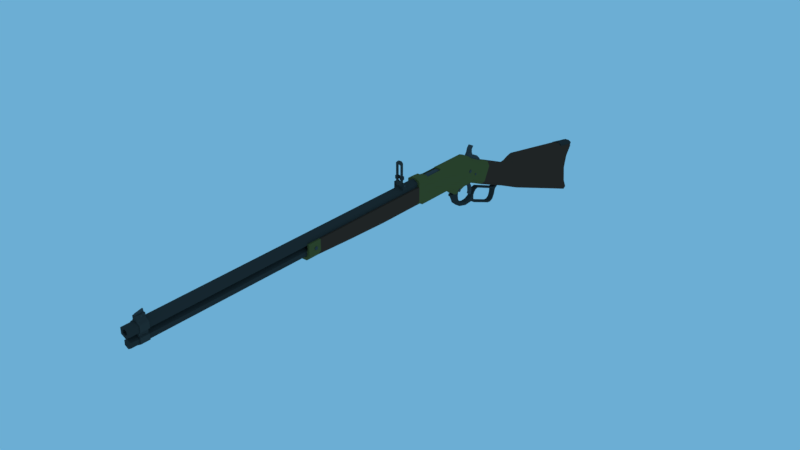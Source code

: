 # Source: Heny_Rifle_Modle.blend  (saved by Blender 3.4.6; exported with 4.5.12 LTS)
import bpy
from mathutils import Matrix  # noqa: F401  (used for matrix-valued properties, if any)

bpy.ops.wm.read_factory_settings(use_empty=True)
scene = bpy.context.scene
scene.name = 'Scene'

# ---- collections
col_collection_1 = bpy.data.collections.new('Collection 1'); scene.collection.children.link(col_collection_1)

# ---- materials (node trees are filled in below, after node groups)
mat_material_003 = bpy.data.materials.new('Material.003')
mat_material_003.alpha_threshold = 0.0
mat_material_003.roughness = 0.5
mat_material_004 = bpy.data.materials.new('Material.004')
mat_material_004.alpha_threshold = 0.0
mat_material_004.roughness = 0.5
mat_material_005 = bpy.data.materials.new('Material.005')
mat_material_005.alpha_threshold = 0.0
mat_material_005.roughness = 0.5
mat_material_002 = bpy.data.materials.new('Material.002')
mat_material_002.alpha_threshold = 0.0
mat_material_002.roughness = 0.5
mat_material_001 = bpy.data.materials.new('Material.001')
mat_material_001.alpha_threshold = 0.0
mat_material_001.roughness = 0.5

# ---- material node trees
mat_material_003.use_nodes = True; mat_material_003.node_tree.nodes.clear()
_N = mat_material_003.node_tree.nodes; _L = mat_material_003.node_tree.links
n0 = _N.new('ShaderNodeOutputMaterial'); n0.name = 'Material Output'; n0.location = (300, 300)
n1 = _N.new('ShaderNodeBsdfDiffuse'); n1.name = 'Diffuse BSDF'; n1.location = (10, 300)
n1.inputs[0].default_value = (0.05222, 0.04603, 0.04237, 1.0)
_L.new(n1.outputs[0], n0.inputs[0])
n0.is_active_output = True
mat_material_004.use_nodes = True; mat_material_004.node_tree.nodes.clear()
_N = mat_material_004.node_tree.nodes; _L = mat_material_004.node_tree.links
n0 = _N.new('ShaderNodeOutputMaterial'); n0.name = 'Material Output'; n0.location = (300, 300)
n1 = _N.new('ShaderNodeBsdfDiffuse'); n1.name = 'Diffuse BSDF'; n1.location = (10, 300)
n1.inputs[0].default_value = (0.08353, 0.07685, 0.07685, 1.0)
_L.new(n1.outputs[0], n0.inputs[0])
n0.is_active_output = True
mat_material_005.use_nodes = True; mat_material_005.node_tree.nodes.clear()
_N = mat_material_005.node_tree.nodes; _L = mat_material_005.node_tree.links
n0 = _N.new('ShaderNodeOutputMaterial'); n0.name = 'Material Output'; n0.location = (300, 300)
n1 = _N.new('ShaderNodeBsdfDiffuse'); n1.name = 'Diffuse BSDF'; n1.location = (10, 300)
n1.inputs[0].default_value = (0.06681, 0.05873, 0.05395, 1.0)
_L.new(n1.outputs[0], n0.inputs[0])
n0.is_active_output = True
mat_material_002.use_nodes = True; mat_material_002.node_tree.nodes.clear()
_N = mat_material_002.node_tree.nodes; _L = mat_material_002.node_tree.links
n0 = _N.new('ShaderNodeOutputMaterial'); n0.name = 'Material Output'; n0.location = (300, 300)
n1 = _N.new('ShaderNodeBsdfDiffuse'); n1.name = 'Diffuse BSDF'; n1.location = (10, 300)
n1.inputs[0].default_value = (0.1376, 0.1195, 0.0375, 1.0)
_L.new(n1.outputs[0], n0.inputs[0])
n0.is_active_output = True
mat_material_001.use_nodes = True; mat_material_001.node_tree.nodes.clear()
_N = mat_material_001.node_tree.nodes; _L = mat_material_001.node_tree.links
n0 = _N.new('ShaderNodeOutputMaterial'); n0.name = 'Material Output'; n0.location = (300, 300)
n1 = _N.new('ShaderNodeBsdfDiffuse'); n1.name = 'Diffuse BSDF'; n1.location = (10, 300)
n1.inputs[0].default_value = (0.09083, 0.0423, 0.02843, 1.0)
_L.new(n1.outputs[0], n0.inputs[0])
n0.is_active_output = True

# ---- world
world_world = bpy.data.worlds.new('World'); scene.world = world_world
world_world.color = (0.15, 0.4233, 0.6584)
world_world.use_sun_shadow = False
world_world.sun_shadow_jitter_overblur = 0.0
world_world.cycles.sampling_method = 'MANUAL'

# ---- meshes
me_cube_015 = bpy.data.meshes.new('Cube.015')
me_cube_015.from_pydata([(-0.9476, -1.0, -1.566), (-0.9476, 1.0, -1.566), (6.022, -1.0, -3.56), (6.022, 1.0, -3.56), (0.7858, 1.0, -2.116), (0.7858, -1.0, -2.116), (-0.6435, -1.0, -5.419), (-0.6435, 1.0, -5.419), (1.09, 1.0, -5.97), (1.09, -1.0, -5.97), (-2.131, -1.0, -10.21), (-2.131, 1.0, -10.21), (-0.6097, 1.0, -11.21), (-0.6097, -1.0, -11.21), (-5.999, -1.0, -15.55), (-5.999, 1.0, -15.55), (-4.648, 1.0, -16.77), (-4.648, -1.0, -16.77), (-0.8041, -1.0, 0.78), (-0.766, -0.4071, 1.402), (-0.766, 0.4071, 1.402), (-0.8041, 1.0, 0.78), (7.304, -0.4071, -1.533), (6.981, -1.0, -2.043), (6.981, 1.0, -2.043), (7.304, 0.4071, -1.533), (1.145, 1.0, 0.01612), (1.245, 0.4071, 0.6135), (1.145, -1.0, 0.01612), (1.245, -0.4071, 0.6135), (-11.02, -0.5222, -18.93), (-9.298, -1.0, -17.77), (-9.298, 1.0, -17.77), (-11.02, 0.5222, -18.93), (-10.36, 0.5222, -19.46), (-8.396, 1.0, -18.53), (-8.396, -1.0, -18.53), (-10.36, -0.5222, -19.46)], [], [(27, 20, 19, 29), (2, 23, 28, 5), (0, 18, 19, 20, 21, 1), (4, 3, 2, 5), (1, 21, 26, 4), (3, 24, 25, 22, 23, 2), (0, 1, 7, 6), (4, 26, 24, 3), (25, 27, 29, 22), (9, 6, 10, 13), (5, 0, 6, 9), (4, 5, 9, 8), (1, 4, 8, 7), (12, 13, 17, 16), (6, 7, 11, 10), (8, 9, 13, 12), (7, 8, 12, 11), (15, 16, 35, 32), (11, 12, 16, 15), (13, 10, 14, 17), (10, 11, 15, 14), (17, 14, 31, 36), (33, 34, 37, 30), (16, 17, 36, 37, 34, 35), (27, 25, 24, 26), (29, 19, 18, 28), (20, 27, 26, 21), (22, 29, 28, 23), (5, 28, 18, 0), (34, 33, 32, 35), (30, 37, 36, 31), (14, 15, 32, 33, 30, 31)])
me_cube_015.materials.append(mat_material_003)
me_cube_015.use_remesh_preserve_volume = False
me_cube_015.use_remesh_preserve_attributes = False
me_cube_015.use_mirror_vertex_groups = False
me_cube_015.update()
me_cylinder_013 = bpy.data.meshes.new('Cylinder.013')
me_cylinder_013.from_pydata([(0.0, 1.0, -1.0), (0.0, 1.0, 1.0), (0.866, 0.5, -1.0), (0.866, 0.5, 1.0), (0.866, -0.5, -1.0), (0.866, -0.5, 1.0), (-8.742e-08, -1.0, -1.0), (-8.742e-08, -1.0, 1.0), (-0.866, -0.5, -1.0), (-0.866, -0.5, 1.0), (-0.866, 0.5, -1.0), (-0.866, 0.5, 1.0)], [], [(0, 1, 3, 2), (2, 3, 5, 4), (4, 5, 7, 6), (6, 7, 9, 8), (3, 1, 11, 9, 7, 5), (8, 9, 11, 10), (10, 11, 1, 0), (0, 2, 4, 6, 8, 10)])
me_cylinder_013.materials.append(mat_material_004)
me_cylinder_013.use_remesh_preserve_volume = False
me_cylinder_013.use_remesh_preserve_attributes = False
me_cylinder_013.use_mirror_vertex_groups = False
me_cylinder_013.update()
me_cube_014 = bpy.data.meshes.new('Cube.014')
me_cube_014.from_pydata([(-1.0, -1.0, -1.383), (-1.0, -1.0, 1.0), (-0.53, 0.0, -1.383), (-0.53, 0.0, 0.1501), (1.0, -1.0, -1.383), (1.0, -1.0, 1.0), (-0.53, -1.0, 1.0), (-0.53, -1.0, -1.383), (-1.0, 0.0, -1.383), (-1.0, 0.0, 0.1501), (-1.0, -0.2866, -1.383), (-0.53, -0.2866, 1.0), (1.0, -0.2866, 1.0), (-0.53, -0.2866, -1.383), (-1.0, -0.2866, 1.0), (1.0, -0.2866, -1.383), (0.2312, -1.0, 1.0), (0.2312, -1.0, -1.383), (0.2312, -0.2866, 1.0), (0.2312, -0.2866, -1.383), (-1.0, -0.8333, -1.383), (-0.53, -0.8333, 1.0), (1.0, -0.8333, 1.0), (-0.53, -0.8333, -1.383), (-1.0, -0.8333, 1.0), (1.0, -0.8333, -1.383), (0.2312, -0.8333, 1.0), (0.2312, -0.8333, -1.383), (0.832, -1.0, -1.383), (0.832, -0.2866, 1.0), (0.832, -1.0, 1.0), (0.832, -0.2866, -1.383), (0.832, -0.8333, 1.0), (0.832, -0.8333, -1.383), (-1.0, -0.4196, 1.0), (1.0, -0.4196, -1.383), (-1.0, -0.4196, -1.383), (-0.53, -0.4196, 1.0), (1.0, -0.4196, 1.0), (-0.53, -0.4196, -1.383), (0.2312, -0.4196, 1.0), (0.2312, -0.4196, -1.383), (0.832, -0.4196, -1.383), (0.832, -0.4196, 1.0), (-1.0, -0.2104, -1.383), (-1.0, -0.2104, 1.0), (-0.53, -0.2104, 1.0), (-0.53, -0.2104, -1.383)], [], [(36, 34, 14, 10), (25, 22, 5, 4), (7, 6, 1, 0), (33, 25, 4, 28), (21, 24, 1, 6), (20, 23, 7, 0), (17, 16, 6, 7), (26, 21, 6, 16), (44, 45, 9, 8), (44, 47, 13, 10), (46, 45, 14, 11), (32, 26, 16, 30), (28, 30, 16, 17), (23, 27, 17, 7), (36, 39, 23, 20), (37, 34, 24, 21), (42, 35, 25, 33), (35, 38, 22, 25), (0, 1, 24, 20), (38, 43, 32, 22), (4, 5, 30, 28), (22, 32, 30, 5), (27, 33, 28, 17), (12, 29, 43, 38), (19, 31, 42, 41), (15, 12, 38, 35), (31, 15, 35, 42), (11, 14, 34, 37), (10, 13, 39, 36), (29, 18, 40, 43), (20, 24, 34, 36), (29, 12, 15, 31, 19, 18), (46, 47, 2, 3), (27, 23, 21, 26, 32, 33), (33, 32, 43, 42), (42, 43, 40, 41), (40, 18, 19, 41), (11, 37, 21, 23, 39, 13, 47, 46), (3, 9, 45, 46), (8, 2, 47, 44), (10, 14, 45, 44)])
me_cube_014.materials.append(mat_material_003)
me_cube_014.use_remesh_preserve_volume = False
me_cube_014.use_remesh_preserve_attributes = False
me_cube_014.use_mirror_vertex_groups = False
me_cube_014.update()
me_cube_013 = bpy.data.meshes.new('Cube.013')
me_cube_013.from_pydata([(-0.4476, -1.0, 1.358), (-0.4476, -1.0, 18.48), (1.136, -0.521, -0.9674), (1.136, -0.521, 1.358), (1.136, -1.0, 1.358), (1.136, -1.0, 18.48), (-0.4476, -0.521, 19.88), (-2.937, -0.521, -0.9674), (-0.4476, -1.0, -0.9674), (-2.937, -0.521, 0.4105), (1.136, -1.0, -0.9674), (-1.739, -0.521, -0.9674), (-1.739, -1.0, 0.4105), (-1.739, -0.521, 0.4105), (-1.739, -1.0, -0.9674), (-0.4476, -0.521, -0.9674), (-2.937, -1.0, 0.4105), (1.136, -0.521, 19.88), (-2.937, -1.0, -0.9674), (-0.4476, -0.521, 1.358), (-0.4476, -3.379e-07, 1.358), (-0.4476, -3.379e-07, 19.88), (1.136, -3.379e-07, 1.358), (1.136, -3.379e-07, 19.88), (-0.4476, -3.379e-07, -0.9674), (1.136, -3.379e-07, -0.9674), (-1.739, -3.379e-07, 0.4105), (-1.739, -3.379e-07, -0.9674), (-2.13, -3.379e-07, 0.4105), (-2.13, -3.379e-07, -0.9674), (-0.4476, -1.0, 16.78), (1.136, -1.0, 16.78), (-0.4476, -0.521, 16.63), (1.136, -0.521, 16.63), (1.136, 0.0, 17.37), (-0.4476, 0.0, 17.37), (1.136, -1.0, 2.756), (-0.4476, -0.521, 3.72), (1.136, -0.521, 3.72), (1.136, -3.379e-07, 2.87), (-0.4476, -3.379e-07, 2.87), (-0.4476, -1.0, 2.756), (-0.4476, -0.2222, -0.9674), (-1.739, -0.2222, -0.9674), (-2.937, -0.2222, -0.9674), (1.136, -0.2222, 1.358), (1.136, -0.2222, -0.9674), (-2.937, -0.2222, 0.4105), (-1.739, -0.2222, 0.4105), (-0.4476, -0.2222, 1.358), (1.136, -0.2222, 3.233), (-0.4476, -0.2222, 3.233)], [], [(33, 17, 5, 31), (31, 5, 1, 30), (3, 4, 10, 2), (17, 6, 1, 5), (15, 2, 10, 8), (4, 0, 8, 10), (8, 0, 12, 14), (12, 13, 9, 16), (15, 8, 14, 11), (34, 23, 17, 33), (30, 1, 6, 32), (11, 14, 18, 7), (14, 12, 16, 18), (16, 9, 7, 18), (48, 26, 28, 47), (0, 19, 13, 12), (47, 28, 29, 44), (49, 20, 26, 48), (43, 11, 7, 44), (42, 15, 11, 43), (45, 3, 2, 46), (42, 46, 2, 15), (23, 21, 6, 17), (32, 6, 21, 35), (41, 30, 32, 37), (36, 31, 30, 41), (38, 33, 31, 36), (3, 38, 36, 4), (4, 36, 41, 0), (45, 50, 38, 3), (0, 41, 37, 19), (49, 51, 40, 20), (50, 51, 37, 38), (32, 35, 34, 33), (37, 32, 33, 38), (39, 40, 51, 50), (19, 37, 51, 49), (22, 39, 50, 45), (24, 25, 46, 42), (22, 45, 46, 25), (24, 42, 43, 27), (27, 43, 44, 29), (19, 49, 48, 13), (9, 47, 44, 7), (13, 48, 47, 9)])
me_cube_013.materials.append(mat_material_005)
me_cube_013.use_remesh_preserve_volume = False
me_cube_013.use_remesh_preserve_attributes = False
me_cube_013.use_mirror_vertex_groups = False
me_cube_013.update()
me_cylinder_012 = bpy.data.meshes.new('Cylinder.012')
me_cylinder_012.from_pydata([(0.0, 1.0, -1.0), (0.0, 1.0, 1.0), (0.866, 0.5, -1.0), (0.866, 0.5, 1.0), (0.866, -0.5, -1.0), (0.866, -0.5, 1.0), (-8.742e-08, -1.0, -1.0), (-8.742e-08, -1.0, 1.0), (-0.866, -0.5, -1.0), (-0.866, -0.5, 1.0), (-0.866, 0.5, -1.0), (-0.866, 0.5, 1.0)], [], [(0, 1, 3, 2), (2, 3, 5, 4), (4, 5, 7, 6), (6, 7, 9, 8), (3, 1, 11, 9, 7, 5), (8, 9, 11, 10), (10, 11, 1, 0), (0, 2, 4, 6, 8, 10)])
me_cylinder_012.materials.append(mat_material_004)
me_cylinder_012.use_remesh_preserve_volume = False
me_cylinder_012.use_remesh_preserve_attributes = False
me_cylinder_012.use_mirror_vertex_groups = False
me_cylinder_012.update()
me_cube_012 = bpy.data.meshes.new('Cube.012')
me_cube_012.from_pydata([(-1.0, -1.0, -1.0), (-1.0, -1.0, 0.8973), (1.0, 0.0, 0.3551), (-1.0, 0.0, 0.3551), (1.0, -1.0, -1.0), (1.0, -1.0, 0.8973), (-1.0, -0.7049, 0.3551), (1.0, -0.7049, 0.3551), (-0.07592, -1.0, 1.873), (1.0, -1.0, 0.2197), (1.0, -1.0, 1.873), (-1.0, -1.0, 0.2197), (-1.0, -0.5686, -1.0), (-1.0, -0.7049, 0.8973), (1.0, -0.5686, -1.0), (1.0, -0.7049, 0.8973), (-0.07592, -0.7049, 1.873), (1.0, -0.7049, 1.873), (-1.0, 0.0, -1.0), (1.0, 0.0, -1.0)], [], [(14, 12, 18, 19), (7, 14, 19, 2), (7, 15, 5, 9), (9, 5, 1, 11), (12, 14, 4, 0), (4, 9, 11, 0), (17, 16, 8, 10), (0, 11, 6, 12), (13, 1, 8, 16), (1, 5, 10, 8), (14, 7, 9, 4), (5, 15, 17, 10), (6, 7, 2, 3), (3, 2, 19, 18), (13, 16, 17, 15, 7, 6), (11, 1, 13, 6), (12, 6, 3, 18)])
me_cube_012.materials.append(mat_material_003)
me_cube_012.use_remesh_preserve_volume = False
me_cube_012.use_remesh_preserve_attributes = False
me_cube_012.use_mirror_vertex_groups = False
me_cube_012.update()
me_cube_011 = bpy.data.meshes.new('Cube.011')
me_cube_011.from_pydata([(1.13, -1.026, -1.468), (1.13, -1.026, 0.5323), (1.13, 0.9741, -1.468), (1.13, 0.9741, 0.5323), (8.47, -1.026, -1.468), (8.47, -1.026, 0.5323), (8.47, 0.9741, -1.468), (8.47, 0.9741, 0.5323), (-0.1562, -1.026, -1.203), (-0.1562, -1.026, 0.2672), (-0.1562, 0.9741, -1.203), (-0.1562, 0.9741, 0.2672), (1.13, -1.026, -0.4677), (1.13, 0.9741, -0.4677), (8.47, 0.9741, -0.4677), (-0.1562, -1.026, -0.4677), (-0.1562, 0.9741, -0.4677), (1.13, -1.026, 0.03229), (-0.1562, -1.026, -0.1003), (1.13, 0.9741, 0.03229), (8.47, 0.9741, 0.03229), (8.47, -1.026, 0.03229), (-0.1562, 0.9741, -0.1003), (1.13, 0.9741, -0.9677), (8.47, 0.9741, -0.9677), (8.47, -1.026, -0.9677), (-0.1562, 0.9741, -0.8352), (1.13, -1.026, -0.9677), (-0.1562, -1.026, -0.8352), (4.369, -1.026, 0.03229), (3.722, -1.026, -0.4677), (4.389, -1.026, -0.9677), (8.471, -0.1109, -0.4677), (8.471, -0.1109, -0.1102), (8.471, -0.1109, -0.8252), (5.907, -0.1232, -0.1102), (5.445, -0.1232, -0.4677), (5.922, -0.1232, -0.8252)], [], [(2, 0, 8, 10), (19, 3, 7, 20), (20, 7, 5, 21), (21, 5, 1, 17, 29), (2, 6, 4, 0), (7, 3, 1, 5), (18, 9, 11, 22), (23, 2, 10, 26), (17, 1, 9, 18), (1, 3, 11, 9), (27, 12, 15, 28), (19, 13, 16, 22), (28, 15, 16, 26), (31, 25, 34, 37), (23, 13, 14, 24), (3, 19, 22, 11), (12, 17, 18, 15), (15, 18, 22, 16), (30, 31, 37, 36), (13, 19, 20, 14), (2, 23, 24, 6), (6, 24, 25, 4), (4, 25, 31, 27, 0), (8, 28, 26, 10), (0, 27, 28, 8), (13, 23, 26, 16), (30, 29, 17, 12), (31, 30, 12, 27), (34, 32, 36, 37), (32, 33, 35, 36), (21, 29, 35, 33), (29, 30, 36, 35)])
me_cube_011.materials.append(mat_material_004)
me_cube_011.use_remesh_preserve_volume = False
me_cube_011.use_remesh_preserve_attributes = False
me_cube_011.use_mirror_vertex_groups = False
me_cube_011.update()
me_cylinder_011 = bpy.data.meshes.new('Cylinder.011')
me_cylinder_011.from_pydata([(2.343e-06, 1.0, -12.68), (0.0, 1.0, 1.0), (0.866, 0.5, -12.68), (0.866, 0.5, 1.0), (0.866, -0.5, -12.68), (0.866, -0.5, 1.0), (2.255e-06, -1.0, -12.68), (-8.742e-08, -1.0, 1.0), (-0.866, -0.5, -12.68), (-0.866, -0.5, 1.0), (-0.866, 0.5, -12.68), (-0.866, 0.5, 1.0), (2.342e-06, 1.441, -12.68), (1.248, 0.7204, -12.68), (1.248, -0.7204, -12.68), (2.216e-06, -1.441, -12.68), (-1.248, -0.7204, -12.68), (-1.248, 0.7204, -12.68), (-3.638e-06, 1.441, -21.4), (1.248, 0.7204, -21.4), (1.248, -0.7204, -21.4), (-3.764e-06, -1.441, -21.4), (-1.248, -0.7204, -21.4), (-1.248, 0.7204, -21.4), (0.433, -0.75, -12.68), (0.433, -0.75, 1.0), (0.6314, -1.31, -12.68), (0.6314, -1.31, -21.4), (0.866, 2.086e-06, -12.68), (0.866, -5.96e-08, 1.0), (1.45, 0.1083, -12.68), (1.45, 0.1083, -21.4)], [], [(0, 1, 3, 2), (28, 29, 5, 4), (24, 25, 7, 6), (6, 7, 9, 8), (3, 1, 11, 9, 7, 25, 5, 29), (8, 9, 11, 10), (10, 11, 1, 0), (28, 4, 14, 30), (30, 14, 20, 31), (8, 10, 17, 16), (0, 2, 13, 12), (24, 6, 15, 26), (10, 0, 12, 17), (6, 8, 16, 15), (18, 19, 31, 20, 27, 21, 22, 23), (16, 17, 23, 22), (26, 15, 21, 27), (12, 13, 19, 18), (17, 12, 18, 23), (15, 16, 22, 21), (14, 26, 27, 20), (4, 24, 26, 14), (4, 5, 25, 24), (13, 30, 31, 19), (2, 28, 30, 13), (2, 3, 29, 28)])
me_cylinder_011.materials.append(mat_material_004)
me_cylinder_011.use_remesh_preserve_volume = False
me_cylinder_011.use_remesh_preserve_attributes = False
me_cylinder_011.use_mirror_vertex_groups = False
me_cylinder_011.update()
me_cylinder_010 = bpy.data.meshes.new('Cylinder.010')
me_cylinder_010.from_pydata([(-0.1856, 1.493, -4.109), (-0.1856, 1.493, -2.109), (0.6098, 1.497, -4.109), (0.6098, 1.497, -2.109), (0.6175, 0.9925, -4.109), (0.6175, 0.9925, -2.109), (0.06234, 0.8071, -4.109), (0.06234, 0.8071, -2.109), (0.1202, 0.3455, -4.109), (0.1202, 0.3455, -2.109), (0.3144, -0.3735, -4.109), (0.3144, -0.3735, -2.109), (-0.1856, -0.5075, -4.109), (-0.1856, -0.5075, -2.109), (-0.6856, -0.3735, -4.109), (-0.6856, -0.3735, -2.109), (-1.052, -0.007473, -4.109), (-1.052, -0.007473, -2.109), (-1.186, 0.4925, -4.109), (-1.186, 0.4925, -2.109), (-1.052, 0.9925, -4.109), (-1.052, 0.9925, -2.109), (-0.6856, 1.359, -4.109), (-0.6856, 1.359, -2.109), (-0.01902, 1.509, -4.109), (-0.01902, 1.509, -2.109), (0.6052, 1.734, -4.109), (0.6052, 1.734, -2.109), (0.008652, 1.675, -4.109), (0.008652, 1.675, -2.109), (0.4328, 1.942, -4.109), (0.4328, 1.942, -2.109), (0.138, 1.932, -4.109), (0.138, 1.932, -2.109), (0.3077, 2.319, -4.109), (0.3077, 2.319, -2.109), (0.1451, 2.237, -4.109), (0.1451, 2.237, -2.109), (0.08444, 2.557, -4.109), (0.08444, 2.557, -2.109), (-0.04085, 2.498, -4.109), (-0.04085, 2.498, -2.109)], [], [(25, 3, 27, 29), (2, 3, 5, 4), (4, 5, 7, 6), (6, 7, 9, 8), (8, 9, 11, 10), (10, 11, 13, 12), (12, 13, 15, 14), (14, 15, 17, 16), (16, 17, 19, 18), (18, 19, 21, 20), (3, 25, 1, 23, 21, 19, 17, 15, 13, 11, 9, 7, 5), (20, 21, 23, 22), (22, 23, 1, 0), (0, 24, 2, 4, 6, 8, 10, 12, 14, 16, 18, 20, 22), (0, 1, 25, 24), (28, 29, 33, 32), (2, 24, 28, 26), (24, 25, 29, 28), (3, 2, 26, 27), (31, 30, 34, 35), (27, 26, 30, 31), (29, 27, 31, 33), (26, 28, 32, 30), (37, 35, 39, 41), (33, 31, 35, 37), (30, 32, 36, 34), (32, 33, 37, 36), (40, 41, 39, 38), (34, 36, 40, 38), (36, 37, 41, 40), (35, 34, 38, 39)])
me_cylinder_010.materials.append(mat_material_004)
me_cylinder_010.use_remesh_preserve_volume = False
me_cylinder_010.use_remesh_preserve_attributes = False
me_cylinder_010.use_mirror_vertex_groups = False
me_cylinder_010.update()
me_cylinder_008 = bpy.data.meshes.new('Cylinder.008')
me_cylinder_008.from_pydata([(0.0, 1.0, -1.0), (0.0, 1.0, 1.0), (0.866, 0.5, -1.0), (0.866, 0.5, 1.0), (0.866, -0.5, -1.0), (0.866, -0.5, 1.0), (-8.742e-08, -1.0, -1.0), (-8.742e-08, -1.0, 1.0), (-0.866, -0.5, -1.0), (-0.866, -0.5, 1.0), (-0.866, 0.5, -1.0), (-0.866, 0.5, 1.0)], [], [(0, 1, 3, 2), (2, 3, 5, 4), (4, 5, 7, 6), (6, 7, 9, 8), (3, 1, 11, 9, 7, 5), (8, 9, 11, 10), (10, 11, 1, 0), (0, 2, 4, 6, 8, 10)])
me_cylinder_008.materials.append(mat_material_004)
me_cylinder_008.use_remesh_preserve_volume = False
me_cylinder_008.use_remesh_preserve_attributes = False
me_cylinder_008.use_mirror_vertex_groups = False
me_cylinder_008.update()
me_cylinder_007 = bpy.data.meshes.new('Cylinder.007')
me_cylinder_007.from_pydata([(0.0, 1.0, -1.0), (0.0, 1.0, 1.0), (0.866, 0.5, -1.0), (0.866, 0.5, 1.0), (0.866, -0.5, -1.0), (0.866, -0.5, 1.0), (-8.742e-08, -1.0, -1.0), (-8.742e-08, -1.0, 1.0), (-0.866, -0.5, -1.0), (-0.866, -0.5, 1.0), (-0.866, 0.5, -1.0), (-0.866, 0.5, 1.0)], [], [(0, 1, 3, 2), (2, 3, 5, 4), (4, 5, 7, 6), (6, 7, 9, 8), (3, 1, 11, 9, 7, 5), (8, 9, 11, 10), (10, 11, 1, 0), (0, 2, 4, 6, 8, 10)])
me_cylinder_007.materials.append(mat_material_004)
me_cylinder_007.use_remesh_preserve_volume = False
me_cylinder_007.use_remesh_preserve_attributes = False
me_cylinder_007.use_mirror_vertex_groups = False
me_cylinder_007.update()
me_cylinder_006 = bpy.data.meshes.new('Cylinder.006')
me_cylinder_006.from_pydata([(0.0, 1.0, -1.0), (0.0, 1.0, 1.0), (0.866, 0.5, -1.0), (0.866, 0.5, 1.0), (0.866, -0.5, -1.0), (0.866, -0.5, 1.0), (-8.742e-08, -1.0, -1.0), (-8.742e-08, -1.0, 1.0), (-0.866, -0.5, -1.0), (-0.866, -0.5, 1.0), (-0.866, 0.5, -1.0), (-0.866, 0.5, 1.0)], [], [(0, 1, 3, 2), (2, 3, 5, 4), (4, 5, 7, 6), (6, 7, 9, 8), (3, 1, 11, 9, 7, 5), (8, 9, 11, 10), (10, 11, 1, 0), (0, 2, 4, 6, 8, 10)])
me_cylinder_006.materials.append(mat_material_004)
me_cylinder_006.use_remesh_preserve_volume = False
me_cylinder_006.use_remesh_preserve_attributes = False
me_cylinder_006.use_mirror_vertex_groups = False
me_cylinder_006.update()
me_cube_009 = bpy.data.meshes.new('Cube.009')
me_cube_009.from_pydata([(-1.0, -1.0, -1.0), (-0.7681, -1.0, 1.0), (-1.0, 1.0, -1.0), (-0.7681, 1.0, 1.0), (3.609, -1.0, -1.0), (3.429, -1.0, 0.1536), (3.609, 1.0, -1.0), (3.429, 1.0, 0.1536)], [], [(0, 1, 3, 2), (2, 3, 7, 6), (6, 7, 5, 4), (4, 5, 1, 0), (2, 6, 4, 0), (7, 3, 1, 5)])
me_cube_009.materials.append(mat_material_004)
me_cube_009.use_remesh_preserve_volume = False
me_cube_009.use_remesh_preserve_attributes = False
me_cube_009.use_mirror_vertex_groups = False
me_cube_009.update()
me_cube_008 = bpy.data.meshes.new('Cube.008')
me_cube_008.from_pydata([(-1.0, -1.819, -1.0), (-1.0, -1.0, 1.0), (-1.0, 1.819, -1.0), (-1.0, 1.0, 1.0), (1.764, -1.819, -1.0), (1.764, -1.0, 1.0), (1.764, 1.819, -1.0), (1.764, 1.0, 1.0), (-1.0, -1.0, -0.01695), (-1.0, 1.0, -0.01695), (1.764, 1.0, -0.01695), (1.764, -1.0, -0.01695)], [], [(8, 1, 3, 9), (9, 3, 7, 10), (10, 7, 5, 11), (11, 5, 1, 8), (2, 6, 4, 0), (7, 3, 1, 5), (4, 11, 8, 0), (6, 10, 11, 4), (2, 9, 10, 6), (0, 8, 9, 2)])
me_cube_008.materials.append(mat_material_005)
me_cube_008.use_remesh_preserve_volume = False
me_cube_008.use_remesh_preserve_attributes = False
me_cube_008.use_mirror_vertex_groups = False
me_cube_008.update()
me_cube_007 = bpy.data.meshes.new('Cube.007')
me_cube_007.from_pydata([(-1.0, -1.0, -1.0), (-1.0, -1.0, 0.8344), (-1.0, 1.0, -1.0), (-1.0, 1.0, 0.8344), (1.235, -1.0, -1.0), (1.235, -1.0, 0.8344), (1.235, 1.0, -1.0), (1.235, 1.0, 0.8344), (-1.0, 0.0, -1.0), (-1.0, 0.0, 0.4731), (1.235, 0.0, -1.0), (1.235, 0.0, 0.4731)], [], [(8, 9, 3, 2), (2, 3, 7, 6), (10, 11, 5, 4), (4, 5, 1, 0), (8, 10, 4, 0), (11, 9, 1, 5), (7, 3, 9, 11), (2, 6, 10, 8), (6, 7, 11, 10), (0, 1, 9, 8)])
me_cube_007.materials.append(mat_material_005)
me_cube_007.use_remesh_preserve_volume = False
me_cube_007.use_remesh_preserve_attributes = False
me_cube_007.use_mirror_vertex_groups = False
me_cube_007.update()
me_cylinder_005 = bpy.data.meshes.new('Cylinder.005')
me_cylinder_005.from_pydata([(-6.379e-09, 1.0, -1.037), (0.0, 1.0, 1.0), (0.866, 0.5, -1.037), (0.866, 0.5, 1.0), (0.866, -0.5, -1.037), (0.866, -0.5, 1.0), (-9.38e-08, -1.0, -1.037), (-8.742e-08, -1.0, 1.0), (-0.866, -0.5, -1.037), (-0.866, -0.5, 1.0), (-0.866, 0.5, -1.037), (-0.866, 0.5, 1.0)], [], [(0, 1, 3, 2), (2, 3, 5, 4), (4, 5, 7, 6), (6, 7, 9, 8), (3, 1, 11, 9, 7, 5), (8, 9, 11, 10), (10, 11, 1, 0), (0, 2, 4, 6, 8, 10)])
me_cylinder_005.materials.append(mat_material_005)
me_cylinder_005.use_remesh_preserve_volume = False
me_cylinder_005.use_remesh_preserve_attributes = False
me_cylinder_005.use_mirror_vertex_groups = False
me_cylinder_005.update()
me_cylinder_004 = bpy.data.meshes.new('Cylinder.004')
me_cylinder_004.from_pydata([(0.0, 1.0, -1.0), (0.0, 1.0, 1.0), (0.866, 0.5, -1.0), (0.866, 0.5, 1.0), (0.866, -0.5, -1.0), (0.866, -0.5, 1.0), (-8.742e-08, -1.0, -1.0), (-8.742e-08, -1.0, 1.0), (-0.866, -0.5, -1.0), (-0.866, -0.5, 1.0), (-0.866, 0.5, -1.0), (-0.866, 0.5, 1.0), (-3.518e-08, 0.7291, 1.0), (0.6314, 0.3646, 1.0), (0.6314, -0.3646, 1.0), (-3.932e-08, -0.7291, 1.0), (-0.6314, -0.3646, 1.0), (-0.6314, 0.3646, 1.0), (-3.364e-08, 0.8071, -1.0), (0.6989, 0.4035, -1.0), (0.6989, -0.4035, -1.0), (-4.459e-08, -0.8071, -1.0), (-0.6989, -0.4035, -1.0), (-0.6989, 0.4035, -1.0)], [], [(0, 1, 3, 2), (2, 3, 5, 4), (4, 5, 7, 6), (6, 7, 9, 8), (7, 5, 14, 15), (8, 9, 11, 10), (10, 11, 1, 0), (6, 8, 22, 21), (1, 11, 17, 12), (9, 7, 15, 16), (5, 3, 13, 14), (11, 9, 16, 17), (3, 1, 12, 13), (2, 4, 20, 19), (8, 10, 23, 22), (0, 2, 19, 18), (4, 6, 21, 20), (10, 0, 18, 23)])
me_cylinder_004.materials.append(mat_material_005)
me_cylinder_004.use_remesh_preserve_volume = False
me_cylinder_004.use_remesh_preserve_attributes = False
me_cylinder_004.use_mirror_vertex_groups = False
me_cylinder_004.update()
me_cylinder_003 = bpy.data.meshes.new('Cylinder.003')
me_cylinder_003.from_pydata([(0.0, 1.0, -1.0), (0.0, 1.0, 1.0), (0.866, 0.5, -1.0), (0.866, 0.5, 1.0), (0.866, -0.5, -1.0), (0.866, -0.5, 1.0), (-8.742e-08, -1.0, -1.0), (-8.742e-08, -1.0, 1.0), (-0.866, -0.5, -1.0), (-0.866, -0.5, 1.0), (-0.866, 0.5, -1.0), (-0.866, 0.5, 1.0)], [], [(0, 1, 3, 2), (2, 3, 5, 4), (4, 5, 7, 6), (6, 7, 9, 8), (3, 1, 11, 9, 7, 5), (8, 9, 11, 10), (10, 11, 1, 0), (0, 2, 4, 6, 8, 10)])
me_cylinder_003.materials.append(mat_material_004)
me_cylinder_003.use_remesh_preserve_volume = False
me_cylinder_003.use_remesh_preserve_attributes = False
me_cylinder_003.use_mirror_vertex_groups = False
me_cylinder_003.update()
me_cube_006 = bpy.data.meshes.new('Cube.006')
me_cube_006.from_pydata([(12.44, -1.0, 1.0), (13.85, -1.0, 1.0), (12.44, 0.0, -0.6255), (13.85, 0.0, -0.6255), (12.44, -0.486, -0.6255), (12.44, -1.0, -0.1113), (13.85, -1.0, -0.1113), (13.85, -0.486, -0.6255), (12.44, -0.7017, 1.0), (13.85, -0.7017, 1.0), (13.85, 0.0, -0.4066), (13.85, -0.7049, 0.4087), (13.85, -0.5797, 0.278), (13.85, -0.5803, -0.1888), (13.85, -0.1273, -0.3874), (11.46, -0.7017, 1.0), (11.46, 0.0, -0.4066), (11.46, -0.7049, 0.4087), (11.46, -0.5797, 0.278), (11.46, -0.5803, -0.1888), (11.46, -0.1273, -0.3874)], [], [(8, 0, 1, 9), (0, 5, 6, 1), (3, 10, 14, 13, 12, 11, 9, 1, 6, 7), (4, 2, 3, 7), (4, 7, 6, 5), (14, 10, 16, 20), (12, 13, 19, 18), (9, 11, 17, 15), (13, 14, 20, 19), (11, 12, 18, 17)])
me_cube_006.materials.append(mat_material_002)
me_cube_006.use_remesh_preserve_volume = False
me_cube_006.use_remesh_preserve_attributes = False
me_cube_006.use_mirror_vertex_groups = False
me_cube_006.update()
me_cube_005 = bpy.data.meshes.new('Cube.005')
me_cube_005.from_pydata([(-1.0, -1.0, 1.0), (12.44, -1.0, 1.0), (3.817, -1.0, 1.0), (8.369, -1.0, 1.0), (-1.0, 0.0, -0.9514), (-1.0, 0.0, 1.0), (12.44, 0.0, -0.6255), (12.44, 0.0, 1.0), (3.817, 0.0, 1.0), (3.817, 0.0, -0.9514), (8.369, 0.0, 1.0), (8.369, 0.0, -0.805), (-1.0, -0.486, -0.9514), (-1.0, -1.0, -0.4372), (12.44, -0.486, -0.6255), (12.44, -1.0, -0.1113), (3.817, -0.486, -0.9514), (3.817, -1.0, -0.4372), (8.369, -1.0, -0.2907), (8.369, -0.486, -0.805)], [], [(4, 9, 16, 12), (9, 11, 19, 16), (8, 5, 0, 2), (10, 8, 2, 3), (11, 6, 14, 19), (7, 10, 3, 1), (18, 3, 2, 17), (15, 1, 3, 18), (17, 2, 0, 13), (19, 14, 15, 18), (12, 16, 17, 13), (16, 19, 18, 17), (12, 13, 0, 5, 4)])
me_cube_005.materials.append(mat_material_001)
me_cube_005.use_remesh_preserve_volume = False
me_cube_005.use_remesh_preserve_attributes = False
me_cube_005.use_mirror_vertex_groups = False
me_cube_005.update()
me_cylinder_002 = bpy.data.meshes.new('Cylinder.002')
me_cylinder_002.from_pydata([(0.5, 0.866, -37.86), (0.5, 0.866, 41.64), (1.0, 4.803e-06, -37.86), (1.0, -5.43e-06, 41.64), (0.5, -0.866, -37.86), (0.5, -0.866, 41.64), (-0.5, -0.866, -37.86), (-0.5, -0.866, 41.64), (-1.0, 4.982e-06, -37.86), (-1.0, -5.251e-06, 41.64), (-0.5, 0.866, -37.86), (-0.5, 0.866, 41.64), (0.3394, 0.5879, -37.86), (0.6789, 4.817e-06, -37.86), (0.3394, -0.5879, -37.86), (-0.3394, -0.5879, -37.86), (-0.6789, 4.939e-06, -37.86), (-0.3394, 0.5879, -37.86), (0.3394, 0.5879, -24.6), (0.6789, 5.027e-06, -24.6), (0.3394, -0.5879, -24.6), (-0.3394, -0.5879, -24.6), (-0.6789, 5.148e-06, -24.6), (-0.3394, 0.5879, -24.6)], [], [(0, 1, 3, 2), (2, 3, 5, 4), (4, 5, 7, 6), (6, 7, 9, 8), (3, 1, 11, 9, 7, 5), (8, 9, 11, 10), (10, 11, 1, 0), (0, 2, 13, 12), (16, 17, 23, 22), (4, 6, 15, 14), (10, 0, 12, 17), (6, 8, 16, 15), (2, 4, 14, 13), (8, 10, 17, 16), (18, 19, 20, 21, 22, 23), (14, 15, 21, 20), (12, 13, 19, 18), (17, 12, 18, 23), (15, 16, 22, 21), (13, 14, 20, 19)])
me_cylinder_002.materials.append(mat_material_003)
me_cylinder_002.use_remesh_preserve_volume = False
me_cylinder_002.use_remesh_preserve_attributes = False
me_cylinder_002.use_mirror_vertex_groups = False
me_cylinder_002.update()
me_cylinder_001 = bpy.data.meshes.new('Cylinder.001')
me_cylinder_001.from_pydata([(-1.262e-05, 1.0, -59.29), (0.0, 1.0, 1.0), (0.866, 0.5, -59.29), (0.866, 0.5, 1.0), (0.866, -0.5, -59.29), (0.866, -0.5, 1.0), (-1.271e-05, -1.0, -59.29), (-8.742e-08, -1.0, 1.0), (-0.866, -0.5, -59.29), (-0.866, -0.5, 1.0), (-0.866, 0.5, -59.29), (-0.866, 0.5, 1.0), (-2.503e-08, 0.4902, 1.0), (0.4245, 0.2451, 1.0), (0.4245, -0.2451, 1.0), (-3.808e-08, -0.4902, 1.0), (-0.4245, -0.2451, 1.0), (-0.4245, 0.2451, 1.0), (-1.957e-06, 0.6492, -59.29), (0.5622, 0.3246, -59.29), (0.5622, -0.3246, -59.29), (-1.974e-06, -0.6492, -59.29), (-0.5622, -0.3246, -59.29), (-0.5622, 0.3246, -59.29), (-0.4245, 0.2451, -55.16), (-1.915e-06, 0.4902, -55.16), (-1.928e-06, -0.4902, -55.16), (-0.4245, -0.2451, -55.16), (0.4245, 0.2451, -55.16), (0.4245, -0.2451, -55.16), (-0.5622, 0.3246, -56.09), (-2.057e-06, -0.6492, -56.09), (0.5622, 0.3246, -56.09), (-2.039e-06, 0.6492, -56.09), (-0.5622, -0.3246, -56.09), (0.5622, -0.3246, -56.09)], [], [(0, 1, 3, 2), (2, 3, 5, 4), (4, 5, 7, 6), (6, 7, 9, 8), (11, 9, 16, 17), (8, 9, 11, 10), (10, 11, 1, 0), (8, 10, 23, 22), (33, 30, 23, 18), (3, 1, 12, 13), (7, 5, 14, 15), (1, 11, 17, 12), (9, 7, 15, 16), (5, 3, 13, 14), (6, 8, 22, 21), (34, 31, 21, 22), (35, 32, 19, 20), (30, 34, 22, 23), (31, 35, 20, 21), (32, 33, 18, 19), (10, 0, 18, 23), (0, 2, 19, 18), (2, 4, 20, 19), (4, 6, 21, 20), (13, 12, 25, 28), (15, 14, 29, 26), (17, 16, 27, 24), (14, 13, 28, 29), (16, 15, 26, 27), (12, 17, 24, 25), (28, 25, 33, 32), (26, 29, 35, 31), (24, 27, 34, 30), (29, 28, 32, 35), (27, 26, 31, 34), (25, 24, 30, 33)])
me_cylinder_001.materials.append(mat_material_003)
me_cylinder_001.use_remesh_preserve_volume = False
me_cylinder_001.use_remesh_preserve_attributes = False
me_cylinder_001.use_mirror_vertex_groups = False
me_cylinder_001.update()
me_cube_004 = bpy.data.meshes.new('Cube.004')
me_cube_004.from_pydata([(-10.59, -1.0, -1.222), (-14.63, -1.0, -2.881), (-18.14, -1.0, -3.505), (-16.46, -1.0, -2.991), (-15.5, -1.0, -3.026), (-27.85, -1.0, -6.37), (-10.84, -1.0, -0.691), (-14.79, -1.0, -2.33), (-18.4, -1.0, -2.608), (-28.22, -1.0, -4.848), (-16.71, -1.0, -2.186), (-15.69, -1.0, -2.386), (-16.16, -1.0, -3.948), (-15.27, -1.0, -3.787), (-10.28, -1.0, -1.852), (-14.44, -1.0, -3.535), (-17.83, -1.0, -4.571), (-28.06, -1.0, -8.279), (-9.977, 1.192e-07, -2.483), (-11.19, 1.788e-07, 0.03934), (-14.24, 0.0, -4.19), (-15.02, 1.192e-07, -1.572), (-17.51, 5.96e-08, -5.637), (-18.76, -1.192e-07, -1.374), (-15.86, 5.96e-08, -4.906), (-17.05, -5.96e-08, -1.077), (-15.95, 0.0, -1.505), (-15.05, 5.96e-08, -4.548), (-28.77, 2.98e-07, -9.887), (-29.33, -2.384e-07, -3.246), (-27.85, 5.96e-08, -6.37), (-28.22, -1.192e-07, -4.848), (-28.06, 1.788e-07, -8.279), (-11.19, -0.5023, 0.03934), (-10.99, -1.0, -0.3852), (-15.02, -0.5023, -1.572), (-14.88, -1.0, -2.025), (-18.76, -0.5023, -1.374), (-18.63, -1.0, -1.832), (-16.91, -1.0, -1.534), (-17.05, -0.5023, -1.077), (-15.81, -1.0, -1.959), (-15.95, -0.5023, -1.505), (-29.03, -1.0, -3.676), (-29.33, -0.5023, -3.246), (-10.17, -1.0, -2.088), (-9.977, -0.531, -2.483), (-14.37, -1.0, -3.769), (-14.24, -0.531, -4.19), (-17.64, -1.0, -5.215), (-17.51, -0.531, -5.637), (-15.86, -0.531, -4.906), (-15.99, -1.0, -4.487), (-15.17, -1.0, -4.127), (-15.05, -0.531, -4.548), (-28.77, -0.531, -9.887), (-28.52, -1.0, -9.324), (-9.977, -0.4002, -2.483), (-14.24, -0.4002, -4.19), (-15.05, -0.4002, -4.548), (-17.51, -0.4002, -5.637), (-28.77, -0.4002, -9.887), (-15.86, -0.4002, -4.906)], [], [(45, 14, 15, 47), (33, 19, 21, 35), (40, 25, 23, 37), (52, 12, 16, 49), (55, 56, 17, 32, 28, 61), (9, 43, 44, 29, 31), (35, 21, 26, 42), (47, 15, 13, 53), (49, 16, 17, 56), (37, 23, 29, 44), (16, 2, 5, 17), (15, 1, 4, 13), (13, 4, 3, 12), (12, 3, 2, 16), (14, 0, 1, 15), (2, 8, 9, 5), (1, 7, 11, 4), (4, 11, 10, 3), (3, 10, 8, 2), (0, 6, 7, 1), (57, 46, 48, 58), (58, 48, 54, 59), (53, 13, 12, 52), (59, 54, 51, 62), (60, 50, 55, 61), (62, 51, 50, 60), (5, 9, 31, 30), (17, 5, 30, 32), (8, 38, 43, 9), (11, 41, 39, 10), (42, 26, 25, 40), (10, 39, 38, 8), (7, 36, 41, 11), (6, 34, 36, 7), (36, 34, 33, 35), (40, 37, 38, 39), (42, 40, 39, 41), (35, 42, 41, 36), (43, 38, 37, 44), (45, 47, 48, 46), (54, 48, 47, 53), (50, 51, 52, 49), (51, 54, 53, 52), (49, 56, 55, 50), (24, 62, 60, 22), (22, 60, 61, 28), (27, 59, 62, 24), (20, 58, 59, 27), (18, 57, 58, 20)])
me_cube_004.materials.append(mat_material_001)
me_cube_004.use_remesh_preserve_volume = False
me_cube_004.use_remesh_preserve_attributes = False
me_cube_004.use_mirror_vertex_groups = False
me_cube_004.update()
me_cylinder = bpy.data.meshes.new('Cylinder')
me_cylinder.from_pydata([(0.0, 1.0, -1.0), (0.0, 1.0, 1.0), (0.866, 0.5, -1.0), (0.866, 0.5, 1.0), (0.866, -0.5, -1.0), (0.866, -0.5, 1.0), (-8.742e-08, -1.0, -1.0), (-8.742e-08, -1.0, 1.0), (-0.866, -0.5, -1.0), (-0.866, -0.5, 1.0), (-0.866, 0.5, -1.0), (-0.866, 0.5, 1.0)], [], [(0, 1, 3, 2), (2, 3, 5, 4), (4, 5, 7, 6), (6, 7, 9, 8), (3, 1, 11, 9, 7, 5), (8, 9, 11, 10), (10, 11, 1, 0), (0, 2, 4, 6, 8, 10)])
me_cylinder.materials.append(mat_material_004)
me_cylinder.use_remesh_preserve_volume = False
me_cylinder.use_remesh_preserve_attributes = False
me_cylinder.use_mirror_vertex_groups = False
me_cylinder.update()
me_cube_003 = bpy.data.meshes.new('Cube.003')
me_cube_003.from_pydata([(-1.871, -1.0, -0.3371), (-1.802, -1.0, 1.0), (-1.871, 1.0, -0.3371), (-1.802, 1.0, 1.0), (0.9305, -1.0, -0.3371), (1.0, -1.0, 1.0), (0.9305, 1.0, -0.3371), (1.0, 1.0, 1.0), (-2.428, -1.0, -1.17), (-2.428, 1.0, -1.17), (-0.9772, -1.0, -1.317), (-0.9772, 1.0, -1.317), (-3.145, -1.0, -2.67), (-3.145, 1.0, -2.67), (-2.158, -1.0, -2.792), (-2.158, 1.0, -2.792), (-3.231, -1.0, -5.104), (-3.231, 1.0, -5.104), (-2.45, -1.0, -5.174), (-2.45, 1.0, -5.174), (-2.595, -1.0, -6.803), (-2.595, 1.0, -6.803), (-2.041, -1.0, -6.702), (-2.041, 1.0, -6.702)], [], [(0, 1, 3, 2), (2, 3, 7, 6), (6, 7, 5, 4), (4, 5, 1, 0), (0, 2, 9, 8), (7, 3, 1, 5), (11, 10, 14, 15), (6, 4, 10, 11), (4, 0, 8, 10), (2, 6, 11, 9), (15, 14, 18, 19), (8, 9, 13, 12), (10, 8, 12, 14), (9, 11, 15, 13), (18, 16, 20, 22), (12, 13, 17, 16), (14, 12, 16, 18), (13, 15, 19, 17), (21, 23, 22, 20), (17, 19, 23, 21), (19, 18, 22, 23), (16, 17, 21, 20)])
me_cube_003.materials.append(mat_material_004)
me_cube_003.use_remesh_preserve_volume = False
me_cube_003.use_remesh_preserve_attributes = False
me_cube_003.use_mirror_vertex_groups = False
me_cube_003.update()
me_cube_002 = bpy.data.meshes.new('Cube.002')
me_cube_002.from_pydata([(-0.7665, -1.0, -1.079), (-1.0, -1.0, 1.0), (-0.7665, 1.0, -1.079), (-1.0, 1.0, 1.0), (2.681, -1.0, -0.5768), (2.729, -1.0, 0.3205), (2.681, 1.0, -0.5768), (2.729, 1.0, 0.3205), (-1.037, -1.0, -2.862), (-1.037, 1.0, -2.862), (0.4046, -1.0, -4.173), (0.4046, 1.0, -4.173), (-0.8424, 1.0, -1.579), (-0.8424, -1.0, -1.579), (1.839, -1.0, -1.118), (1.839, 1.0, -1.118), (-2.452, -1.0, -4.799), (-2.452, 1.0, -4.799), (-1.971, -1.0, -6.104), (-1.971, 1.0, -6.104), (-5.838, -1.0, -5.743), (-5.838, 1.0, -5.743), (-5.944, -1.0, -7.13), (-5.944, 1.0, -7.13), (-9.874, -1.0, -4.623), (-9.874, 1.0, -4.623), (-10.09, -1.0, -6.815), (-10.09, 1.0, -6.815), (-8.348, -1.0, -6.947), (-8.348, 1.0, -6.947), (-8.243, 1.0, -5.56), (-8.243, -1.0, -5.56), (-11.11, -1.0, -4.502), (-11.11, 1.0, -4.502), (-11.18, -1.0, -6.238), (-11.18, 1.0, -6.238), (-11.67, -1.0, -8.018), (-11.67, 1.0, -8.018), (-12.07, -1.0, -7.394), (-12.07, 1.0, -7.394), (-11.16, -1.0, -3.114), (-11.16, 1.0, -3.114), (-11.73, -1.0, -3.4), (-11.73, 1.0, -3.4), (-12.17, -1.0, -2.113), (-12.17, 1.0, -2.113), (-12.55, -1.0, -2.629), (-12.55, 1.0, -2.629), (-13.95, -1.0, -1.746), (-13.95, 1.0, -1.746), (-13.81, -1.0, -2.368), (-13.81, 1.0, -2.368), (-21.23, -1.0, -11.66), (-21.23, 1.0, -11.66), (-21.39, -1.0, -10.94), (-21.39, 1.0, -10.94), (-24.64, -1.0, -5.905), (-24.64, 1.0, -5.905), (-24.09, -1.0, -6.366), (-24.09, 1.0, -6.366), (-25.39, -1.0, -5.819), (-25.39, 1.0, -5.819), (-24.74, -1.0, -7.145), (-24.74, 1.0, -7.145), (-26.16, -1.0, -6.938), (-26.16, 1.0, -6.938), (-25.79, -1.0, -7.666), (-25.79, 1.0, -7.666), (-26.94, -1.0, -5.602), (-26.94, 1.0, -5.602), (-27.73, -1.0, -6.04), (-27.73, 1.0, -6.04), (-24.59, -1.0, -8.74), (-24.59, 1.0, -8.74), (-25.44, -1.0, -9.203), (-25.44, 1.0, -9.203), (-23.87, -1.0, -10.35), (-23.87, 1.0, -10.35), (-24.41, -1.0, -11.12), (-24.41, 1.0, -11.12), (-22.79, -1.0, -11.02), (-22.79, 1.0, -11.02), (-22.79, -1.0, -11.83), (-22.79, 1.0, -11.83), (2.084, 1.0, -0.6638), (2.083, 1.0, 0.4382), (2.084, -1.0, -0.6638), (2.083, -1.0, 0.4382), (0.1549, 1.0, -3.946), (0.1549, -1.0, -3.946), (1.374, 1.0, -1.198), (1.374, -1.0, -1.198), (-2.054, 1.0, -5.878), (-2.054, -1.0, -5.878), (-5.925, 1.0, -6.89), (-5.925, -1.0, -6.89), (-10.05, 1.0, -6.435), (-10.05, -1.0, -6.435), (-8.33, 1.0, -6.707), (-8.33, -1.0, -6.707), (-11.16, 1.0, -5.938), (-11.16, -1.0, -5.938), (-1.334, -1.0, 2.612), (-1.334, 1.0, 2.612), (1.748, 1.0, 2.05), (1.748, -1.0, 2.05)], [], [(0, 1, 3, 2), (84, 85, 7, 6), (6, 7, 5, 4), (86, 87, 1, 0), (13, 12, 9, 8), (1, 87, 105, 102), (11, 10, 18, 19), (15, 14, 10, 11), (91, 13, 8, 89), (90, 15, 11, 88), (84, 6, 15, 90), (86, 0, 13, 91), (6, 4, 14, 15), (0, 2, 12, 13), (93, 16, 20, 95), (8, 9, 17, 16), (89, 8, 16, 93), (88, 11, 19, 92), (29, 28, 26, 27), (92, 19, 23, 94), (19, 18, 22, 23), (16, 17, 21, 20), (24, 25, 41, 40), (31, 30, 25, 24), (99, 31, 24, 97), (98, 29, 27, 96), (94, 23, 29, 98), (95, 20, 31, 99), (20, 21, 30, 31), (23, 22, 28, 29), (100, 35, 34, 101), (97, 24, 32, 101), (96, 27, 35, 100), (26, 34, 38, 36), (39, 37, 53, 55), (34, 35, 39, 38), (35, 27, 37, 39), (27, 26, 36, 37), (43, 42, 46, 47), (25, 33, 43, 41), (33, 32, 42, 43), (32, 24, 40, 42), (45, 47, 51, 49), (41, 43, 47, 45), (40, 41, 45, 44), (42, 40, 44, 46), (50, 48, 56, 58), (44, 45, 49, 48), (46, 44, 48, 50), (47, 46, 50, 51), (54, 55, 81, 80), (38, 39, 55, 54), (36, 38, 54, 52), (37, 36, 52, 53), (57, 59, 63, 61), (51, 50, 58, 59), (49, 51, 59, 57), (48, 49, 57, 56), (62, 60, 64, 66), (56, 57, 61, 60), (58, 56, 60, 62), (59, 58, 62, 63), (64, 65, 67, 66), (67, 63, 73, 75), (61, 63, 67, 65), (64, 60, 68, 70), (68, 69, 71, 70), (65, 64, 70, 71), (61, 65, 71, 69), (60, 61, 69, 68), (75, 73, 77, 79), (63, 62, 72, 73), (62, 66, 74, 72), (66, 67, 75, 74), (76, 78, 82, 80), (74, 75, 79, 78), (72, 74, 78, 76), (73, 72, 76, 77), (54, 80, 82, 52), (77, 76, 80, 81), (79, 77, 81, 83), (78, 79, 83, 82), (53, 52, 82, 83), (55, 53, 83, 81), (25, 96, 100, 33), (26, 97, 101, 34), (33, 100, 101, 32), (22, 95, 99, 28), (21, 94, 98, 30), (30, 98, 96, 25), (28, 99, 97, 26), (17, 92, 94, 21), (9, 88, 92, 17), (10, 89, 93, 18), (18, 93, 95, 22), (4, 86, 91, 14), (2, 84, 90, 12), (12, 90, 88, 9), (14, 91, 89, 10), (7, 85, 87, 5), (4, 5, 87, 86), (2, 3, 85, 84), (104, 103, 102, 105), (87, 85, 104, 105), (85, 3, 103, 104), (3, 1, 102, 103)])
me_cube_002.materials.append(mat_material_003)
me_cube_002.use_remesh_preserve_volume = False
me_cube_002.use_remesh_preserve_attributes = False
me_cube_002.use_mirror_vertex_groups = False
me_cube_002.update()
me_cube_001 = bpy.data.meshes.new('Cube.001')
me_cube_001.from_pydata([(-3.798, -0.8709, -0.3911), (-3.798, -0.8709, 0.569), (-2.225, -0.8709, -0.3911), (-2.225, -0.8709, 0.569), (-4.062, -0.8709, -0.3211), (-4.062, -0.8709, 0.4991), (-4.234, -0.8709, -0.09394), (-4.234, -0.8709, 0.2719), (1.0, -1.0, 1.271), (1.995, -1.0, 2.196), (1.182, -1.0, 1.345), (-6.687, -1.0, 0.3055), (1.0, -1.0, 0.598), (-3.409, -1.0, 0.598), (-5.532, -1.0, 0.1301), (-4.689, -1.0, 0.1412), (-5.109, -1.0, 0.07172), (0.6407, -1.0, 0.598), (1.995, -1.0, 0.7269), (1.182, -1.0, 0.7269), (-7.951, -1.0, -0.05488), (-7.319, -1.0, 0.1804), (-10.59, -1.0, -1.222), (-9.257, -1.0, -0.658), (-6.687, -1.0, 1.101), (-7.951, -1.0, 0.5891), (-10.84, -1.0, -0.691), (-3.409, -1.0, 1.271), (-5.532, -1.0, 0.9995), (-4.653, -1.0, 1.006), (-4.04, -1.0, 1.182), (-5.091, -1.0, 0.9657), (0.6407, -1.0, 1.271), (1.995, -1.0, 1.345), (-7.319, -1.0, 0.9233), (-9.381, -1.0, -0.07898), (1.0, -1.0, -0.201), (-5.532, -1.0, -0.9029), (-4.733, -1.0, -0.8863), (-4.094, -1.0, -0.4308), (-5.13, -1.0, -0.9905), (0.6407, -1.0, -0.201), (1.995, -1.0, -0.007617), (-7.319, -1.0, -0.7024), (-9.111, -1.0, -1.346), (-6.687, -1.0, -0.6398), (1.182, -1.0, -0.007617), (-7.951, -1.0, -0.82), (-10.28, -1.0, -1.852), (-6.687, -0.5023, 2.196), (-6.687, -1.0, 1.681), (-3.409, -0.5023, 2.196), (-3.409, -1.0, 1.681), (-5.532, -1.0, 1.681), (-5.532, -0.5023, 2.196), (-4.602, -0.5023, 2.196), (-4.624, -1.0, 1.681), (-4.023, -1.0, 1.681), (-4.006, -0.5023, 2.196), (-5.077, -1.0, 1.681), (-5.067, -0.5023, 2.196), (0.1552, -1.0, 1.681), (0.4741, -0.5023, 2.196), (1.0, -1.0, 2.196), (1.0, -0.5023, 2.429), (0.8413, -0.5023, 2.429), (1.995, -0.5023, 2.429), (1.182, -0.5023, 2.429), (1.182, -1.0, 2.196), (-7.951, -0.5023, 1.475), (-7.951, -1.0, 0.9602), (-7.319, -0.5023, 1.946), (-7.319, -1.0, 1.431), (-11.19, -0.5023, 0.03934), (-10.99, -1.0, -0.3852), (-9.55, -0.5023, 0.7179), (-9.451, -1.0, 0.25), (-6.687, -1.0, -1.106), (-6.687, -0.531, -1.585), (1.0, -0.531, -1.0), (1.0, -1.0, -0.5307), (-3.409, -0.531, -1.0), (-3.409, -1.0, -0.5307), (-5.532, -0.531, -1.936), (-5.532, -1.0, -1.457), (-4.776, -0.531, -1.914), (-4.756, -1.0, -1.434), (-4.107, -1.0, -0.8303), (-4.123, -0.531, -1.306), (-5.142, -1.0, -1.576), (-5.151, -0.531, -2.053), (0.6407, -1.0, -0.5307), (0.6407, -0.531, -1.0), (1.995, -1.0, -0.2729), (1.995, -0.531, -0.7422), (1.182, -1.0, -0.2729), (1.182, -0.531, -0.7422), (-7.951, -1.0, -1.106), (-7.951, -0.531, -1.585), (-7.319, -0.531, -1.585), (-7.319, -1.0, -1.106), (-10.17, -1.0, -2.088), (-9.977, -0.531, -2.483), (-8.964, -0.531, -2.034), (-9.058, -1.0, -1.596), (-6.687, -0.4002, -1.585), (-7.319, -0.4002, -1.585), (-5.532, -0.4002, -1.936), (0.6407, -0.4002, -1.0), (1.0, -0.4002, -1.0), (1.182, -0.4002, -0.7422), (-4.123, -0.4002, -1.306), (-3.409, -0.4002, -1.0), (-5.151, -0.4002, -2.053), (-4.776, -0.4002, -1.914), (1.995, -0.4002, -0.7422), (-7.951, -0.4002, -1.585), (-8.964, -0.4002, -2.034), (-9.977, -0.4002, -2.483), (-4.612, -1.0, 0.1788), (-4.577, -1.0, 1.028), (-4.654, -1.0, -0.8299), (-4.528, -0.5023, 2.196), (-4.55, -1.0, 1.681), (-4.695, -0.531, -1.839), (-4.675, -1.0, -1.359), (-4.615, -0.4002, -1.764), (-5.842, -1.0, 0.1772), (-5.842, -1.0, 1.027), (-5.842, -1.0, -0.8323), (-5.842, -0.5023, 2.196), (-5.842, -1.0, 1.681), (-5.842, -0.531, -1.842), (-5.842, -1.0, -1.363), (-5.842, -0.4002, -1.842), (-5.617, -0.4002, -1.248), (-5.237, -0.4002, -1.365), (-4.861, -0.4002, -1.226), (-4.7, -0.4002, -1.076), (-5.927, -0.4002, -1.154), (-9.684, -1.0, -0.8392), (-9.85, -1.0, -0.2757), (-9.487, -1.0, -1.509), (-9.945, -1.0, 0.04582), (-10.08, -0.5023, 0.4998), (-9.414, -1.0, -1.754), (-9.29, -0.531, -2.178), (-9.29, -0.4002, -2.178), (-7.622, -0.5023, 0.1769), (-7.32, -0.5023, 0.6474), (-9.221, -0.5023, -0.5805), (-9.749, -0.5023, -0.7986), (-1.312, -1.0, 0.598), (-1.312, -1.0, 1.271), (-1.312, -1.0, -0.201), (-2.095, -0.5023, 2.196), (-1.563, -1.0, 1.681), (-1.312, -0.531, -1.0), (-1.312, -1.0, -0.5307), (-1.312, -0.4002, -1.0), (-5.532, -0.6211, 2.073), (-6.687, -0.6211, 2.073), (0.398, -0.6211, 2.073), (-3.409, -0.6211, 2.073), (-5.07, -0.6211, 2.073), (-4.01, -0.6211, 2.073), (-4.607, -0.6211, 2.073), (1.0, -0.6211, 2.374), (0.8792, -0.6211, 2.374), (1.182, -0.6211, 2.374), (1.995, -0.6211, 2.374), (-7.319, -0.6211, 1.823), (-7.951, -0.6211, 1.352), (-9.527, -0.6211, 0.6062), (-11.14, -0.6211, -0.06201), (-4.533, -0.6211, 2.073), (-5.842, -0.6211, 2.073), (-10.05, -0.6211, 0.3914), (-2.092, -0.6211, 2.073), (-0.02628, -1.0, 1.681), (0.4346, -0.531, -1.0), (0.4346, -1.0, 0.598), (0.4346, -1.0, 1.271), (0.4346, -1.0, -0.201), (0.207, -0.5023, 2.196), (0.4346, -1.0, -0.5307), (0.4346, -0.4002, -1.0), (0.2042, -0.6211, 2.073), (-2.095, -0.5023, 1.367), (-2.092, -0.6211, 1.244), (0.207, -0.5023, 1.367), (0.2042, -0.6211, 1.244), (1.0, 1.0, 1.271), (1.995, 1.0, 2.196), (1.182, 1.0, 1.345), (-6.687, 1.0, 0.3055), (1.0, 1.0, 0.598), (-3.409, 1.0, 0.598), (-5.532, 1.0, 0.1301), (-4.689, 1.0, 0.1412), (-4.064, 1.0, 0.4448), (-5.109, 1.0, 0.07172), (0.6407, 1.0, 0.598), (1.995, 1.0, 0.7269), (1.182, 1.0, 0.7269), (-7.951, 1.0, -0.05488), (-7.319, 1.0, 0.1804), (-10.59, 1.0, -1.222), (-9.257, 1.0, -0.658), (-6.687, 1.0, 1.101), (-7.951, 1.0, 0.5891), (-10.84, 1.0, -0.691), (-3.409, 1.0, 1.271), (-5.532, 1.0, 0.9995), (-4.653, 1.0, 1.006), (-4.04, 1.0, 1.182), (-5.091, 1.0, 0.9657), (0.6407, 1.0, 1.271), (1.995, 1.0, 1.345), (-7.319, 1.0, 0.9233), (-9.381, 1.0, -0.07898), (1.0, 1.0, -0.201), (-3.409, 1.0, -0.201), (-5.532, 1.0, -0.9029), (-4.733, 1.0, -0.8863), (-4.094, 1.0, -0.4308), (-5.13, 1.0, -0.9905), (0.6407, 1.0, -0.201), (1.995, 1.0, -0.007617), (-7.319, 1.0, -0.7024), (-9.111, 1.0, -1.346), (-6.687, 1.0, -0.6398), (1.182, 1.0, -0.007617), (-7.951, 1.0, -0.82), (-10.28, 1.0, -1.852), (-6.687, 0.0, -1.585), (-6.687, 0.0, 2.196), (1.0, 0.0, -1.0), (-3.409, 0.0, 2.196), (-3.409, 0.0, -1.0), (-5.532, 0.0, 2.196), (-4.602, 0.0, 2.196), (-4.006, 0.0, 2.196), (-4.123, 0.0, -1.306), (-5.067, 0.0, 2.196), (0.4741, 0.0, 2.196), (0.6407, 0.0, -1.0), (1.44, 0.0, 2.429), (0.8413, 0.0, 2.429), (1.995, 0.0, -0.7422), (1.995, 0.0, 2.196), (1.995, 0.0, 2.429), (1.182, 0.0, -0.7422), (1.622, 0.0, 2.429), (-7.951, 0.0, -1.585), (-7.319, 0.0, -1.585), (-7.319, 0.0, 1.946), (-9.977, 0.0, -2.483), (-11.19, 0.0, 0.03934), (-8.964, 0.0, -2.034), (1.995, 0.0, 0.7269), (1.995, 0.0, 1.345), (1.995, 0.0, -0.007617), (-6.687, 0.5023, 2.196), (-6.687, 1.0, 1.681), (-3.409, 0.5023, 2.196), (-3.409, 1.0, 1.681), (-5.532, 1.0, 1.681), (-5.532, 0.5023, 2.196), (-4.602, 0.5023, 2.196), (-4.624, 1.0, 1.681), (-4.023, 1.0, 1.681), (-4.006, 0.5023, 2.196), (-5.077, 1.0, 1.681), (-5.067, 0.5023, 2.196), (0.1552, 1.0, 1.681), (0.4741, 0.5023, 2.196), (1.0, 1.0, 2.196), (1.0, 0.5023, 2.429), (0.8413, 0.5023, 2.429), (1.995, 0.5023, 2.429), (1.182, 0.5023, 2.429), (1.182, 1.0, 2.196), (-7.951, 0.5023, 1.475), (-7.951, 1.0, 0.9602), (-7.319, 0.5023, 1.946), (-7.319, 1.0, 1.431), (-11.19, 0.5023, 0.03934), (-10.99, 1.0, -0.3852), (-9.55, 0.5023, 0.7179), (-9.451, 1.0, 0.25), (-6.687, 1.0, -1.106), (-6.687, 0.531, -1.585), (1.0, 0.531, -1.0), (1.0, 1.0, -0.5307), (-3.409, 0.531, -1.0), (-3.409, 1.0, -0.5307), (-5.532, 0.531, -1.936), (-5.532, 1.0, -1.457), (-4.776, 0.531, -1.914), (-4.756, 1.0, -1.434), (-4.107, 1.0, -0.8303), (-4.123, 0.531, -1.306), (-5.142, 1.0, -1.576), (-5.151, 0.531, -2.053), (0.6407, 1.0, -0.5307), (0.6407, 0.531, -1.0), (1.995, 1.0, -0.2729), (1.995, 0.531, -0.7422), (1.182, 1.0, -0.2729), (1.182, 0.531, -0.7422), (-7.951, 1.0, -1.106), (-7.951, 0.531, -1.585), (-7.319, 0.531, -1.585), (-7.319, 1.0, -1.106), (-10.17, 1.0, -2.088), (-9.977, 0.531, -2.483), (-8.964, 0.531, -2.034), (-9.058, 1.0, -1.596), (-6.687, 0.4002, -1.585), (-7.319, 0.4002, -1.585), (-5.532, 0.4002, -1.936), (0.6407, 0.4002, -1.0), (1.0, 0.4002, -1.0), (1.182, 0.4002, -0.7422), (-4.123, 0.4002, -1.306), (-3.409, 0.4002, -1.0), (-5.151, 0.4002, -2.053), (-4.776, 0.4002, -1.914), (1.995, 0.4002, -0.7422), (-7.951, 0.4002, -1.585), (-8.964, 0.4002, -2.034), (-9.977, 0.4002, -2.483), (-4.612, 1.0, 0.1788), (-4.577, 1.0, 1.028), (-4.654, 1.0, -0.8299), (-4.615, 0.0, -1.764), (-4.528, 0.0, 2.196), (-4.528, 0.5023, 2.196), (-4.55, 1.0, 1.681), (-4.695, 0.531, -1.839), (-4.675, 1.0, -1.359), (-4.615, 0.4002, -1.764), (-5.842, 1.0, 0.1772), (-5.842, 1.0, 1.027), (-5.842, 1.0, -0.8323), (-5.842, 0.0, -1.842), (-5.842, 0.0, 2.196), (-5.842, 0.5023, 2.196), (-5.842, 1.0, 1.681), (-5.842, 0.531, -1.842), (-5.842, 1.0, -1.363), (-5.842, 0.4002, -1.842), (-5.617, 0.0, -1.248), (-4.861, 0.0, -1.226), (-5.237, 0.0, -1.365), (-5.617, 0.4002, -1.248), (-5.237, 0.4002, -1.365), (-4.861, 0.4002, -1.226), (-4.7, 0.0, -1.076), (-4.7, 0.4002, -1.076), (-5.927, 0.0, -1.154), (-5.927, 0.4002, -1.154), (-9.684, 1.0, -0.8392), (-9.85, 1.0, -0.2757), (-9.487, 1.0, -1.509), (-9.29, 0.0, -2.178), (-10.08, 0.0, 0.4998), (-9.945, 1.0, 0.04582), (-10.08, 0.5023, 0.4998), (-9.414, 1.0, -1.754), (-9.29, 0.531, -2.178), (-9.29, 0.4002, -2.178), (-7.32, -0.4168, 0.6474), (-7.622, 0.5023, 0.1769), (-7.32, 0.5023, 0.6474), (-9.221, 0.5023, -0.5805), (-9.749, 0.0, -0.7986), (-9.749, 0.5023, -0.7986), (-1.312, 1.0, 0.598), (-1.312, 1.0, 1.271), (-1.312, 1.0, -0.201), (-1.312, 0.0, -1.0), (-2.095, 0.0, 2.196), (-2.095, 0.5023, 2.196), (-1.563, 1.0, 1.681), (-1.312, 0.531, -1.0), (-1.312, 1.0, -0.5307), (-1.312, 0.4002, -1.0), (-5.532, 0.6211, 2.073), (-6.687, 0.6211, 2.073), (0.398, 0.6211, 2.073), (-3.409, 0.6211, 2.073), (-5.07, 0.6211, 2.073), (-4.01, 0.6211, 2.073), (-4.607, 0.6211, 2.073), (1.0, 0.6211, 2.374), (0.8792, 0.6211, 2.374), (1.182, 0.6211, 2.374), (1.995, 0.6211, 2.374), (-7.319, 0.6211, 1.823), (-7.951, 0.6211, 1.352), (-9.527, 0.6211, 0.6062), (-11.14, 0.6211, -0.06201), (-4.533, 0.6211, 2.073), (-5.842, 0.6211, 2.073), (-10.05, 0.6211, 0.3914), (-2.092, 0.6211, 2.073), (0.207, 0.0, 2.196), (-0.02628, 1.0, 1.681), (0.4346, 0.531, -1.0), (0.4346, 1.0, 0.598), (0.4346, 1.0, 1.271), (0.4346, 1.0, -0.201), (0.4346, 0.0, -1.0), (0.207, 0.5023, 2.196), (0.4346, 1.0, -0.5307), (0.4346, 0.4002, -1.0), (0.2042, 0.6211, 2.073), (-1.312, 0.0, -1.83), (-2.095, 0.0, 1.367), (-2.095, 0.5023, 1.367), (-2.092, 0.6211, 1.244), (0.207, 0.0, 1.367), (0.207, 0.5023, 1.367), (0.2042, 0.6211, 1.244), (-4.234, -1.0, -0.09394), (-4.062, -1.0, -0.3211), (-4.089, -1.0, -0.2851), (-4.234, -1.0, 0.2719), (-3.798, -1.0, 0.569), (-3.798, -1.0, -0.3911), (-3.897, -1.0, -0.3648), (-4.062, -1.0, 0.4991), (-4.063, -1.0, 0.4977), (-4.125, -1.0, 0.4152), (-3.409, -1.0, -0.3911), (-3.409, -1.0, 0.569), (-3.533, -1.0, 0.569), (-2.225, -1.0, 0.569), (-2.225, -1.0, -0.3911), (-2.225, -1.0, -0.201), (-7.943, -0.5023, 1.443), (-10.07, 0.0, 0.4679), (-10.07, -0.5023, 0.4679), (-7.319, 0.0, 1.914), (-9.542, -0.5023, 0.6861), (-7.319, -0.5023, 1.914), (-7.943, 0.5023, 1.443), (-10.07, 0.5023, 0.4679), (-9.542, 0.5023, 0.6861), (-7.319, 0.5023, 1.914), (-7.32, 0.4168, 0.6474), (-7.319, -0.4168, 1.914), (-7.319, 0.4168, 1.914), (-4.495, -0.4168, 0.6474), (-4.495, 0.4168, 0.6474), (-4.494, -0.4168, 1.914), (-4.494, 0.4168, 1.914)], [(382, 419)], [(441, 439, 3), (436, 440, 2), (438, 430, 1), (4, 432, 0), (6, 428, 4), (25, 76, 35), (236, 130, 347), (36, 95, 46), (156, 27, 153), (242, 51, 238), (186, 92, 180), (238, 155, 383), (129, 77, 133), (241, 122, 337), (240, 60, 244), (244, 55, 241), (262, 94, 115), (27, 57, 30), (59, 28, 31), (125, 38, 86), (40, 84, 89), (120, 56, 29), (29, 59, 31), (247, 67, 253), (8, 61, 32), (113, 83, 107), (63, 10, 68), (62, 248, 245), (250, 33, 261), (253, 66, 251), (252, 115, 110), (237, 110, 109), (250, 66, 170), (248, 64, 247), (100, 47, 97), (446, 148, 150), (236, 71, 49), (77, 43, 100), (145, 48, 101), (367, 73, 144), (444, 150, 151), (97, 44, 104), (47, 23, 44), (142, 22, 48), (45, 21, 43), (43, 20, 47), (8, 19, 10), (19, 33, 10), (260, 42, 262), (12, 41, 36), (38, 16, 40), (121, 15, 38), (16, 37, 40), (13, 437, 439), (127, 45, 129), (10, 33, 9), (20, 35, 23), (140, 26, 22), (11, 34, 21), (21, 25, 20), (261, 18, 260), (8, 17, 12), (15, 31, 16), (27, 30, 430), (119, 29, 15), (31, 14, 16), (153, 13, 152), (128, 11, 127), (36, 91, 80), (112, 88, 111), (86, 40, 89), (114, 90, 113), (158, 440, 82), (126, 88, 124), (109, 92, 108), (95, 42, 46), (107, 132, 134), (99, 116, 106), (146, 118, 147), (12, 46, 19), (46, 18, 19), (34, 70, 25), (141, 74, 26), (131, 24, 128), (431, 39, 87), (98, 117, 116), (161, 131, 176), (178, 52, 156), (160, 59, 164), (166, 123, 175), (165, 52, 163), (164, 56, 166), (168, 62, 162), (170, 67, 169), (169, 64, 167), (161, 71, 171), (171, 69, 172), (172, 75, 173), (173, 144, 177), (24, 72, 34), (79, 91, 92), (81, 87, 88), (132, 84, 133), (85, 89, 90), (88, 125, 124), (83, 89, 84), (92, 185, 180), (96, 93, 95), (96, 80, 79), (97, 99, 100), (100, 78, 77), (101, 146, 145), (104, 98, 97), (78, 106, 105), (105, 255, 235), (116, 259, 254), (147, 257, 366), (106, 254, 255), (134, 135, 107), (237, 108, 246), (243, 126, 336), (114, 136, 137), (239, 111, 243), (109, 96, 79), (110, 94, 96), (126, 359, 336), (246, 186, 414), (126, 137, 138), (124, 86, 85), (175, 57, 165), (114, 124, 85), (429, 119, 426), (30, 123, 120), (87, 121, 125), (337, 58, 242), (346, 105, 235), (78, 133, 77), (176, 53, 160), (53, 128, 28), (134, 78, 105), (28, 127, 14), (14, 129, 37), (37, 133, 84), (347, 54, 240), (353, 139, 361), (355, 137, 136), (355, 135, 353), (359, 137, 354), (107, 136, 113), (346, 139, 134), (117, 366, 259), (145, 103, 104), (177, 73, 174), (35, 143, 141), (103, 147, 117), (23, 141, 140), (44, 140, 142), (444, 377, 443), (104, 142, 145), (375, 454, 451), (442, 149, 148), (382, 112, 239), (157, 82, 81), (187, 156, 179), (183, 158, 185), (182, 152, 181), (181, 154, 183), (155, 420, 383), (159, 81, 112), (179, 153, 182), (187, 189, 178), (143, 174, 74), (130, 160, 54), (122, 165, 58), (76, 177, 143), (70, 173, 76), (72, 172, 70), (50, 171, 72), (68, 167, 63), (9, 169, 68), (63, 162, 61), (64, 168, 167), (60, 166, 55), (58, 163, 51), (55, 175, 122), (54, 164, 60), (155, 163, 178), (49, 176, 130), (184, 162, 62), (61, 182, 32), (408, 62, 245), (17, 183, 41), (32, 181, 17), (41, 185, 91), (187, 61, 162), (414, 159, 382), (180, 158, 157), (186, 157, 159), (408, 190, 184), (187, 190, 191), (178, 188, 155), (210, 290, 284), (348, 236, 347), (221, 309, 294), (212, 385, 380), (265, 242, 238), (417, 306, 322), (384, 238, 383), (291, 345, 351), (338, 241, 337), (274, 240, 244), (275, 277, 192), (269, 244, 241), (308, 307, 262), (212, 271, 266), (213, 273, 216), (341, 224, 335), (298, 226, 303), (334, 270, 339), (214, 273, 270), (247, 281, 278), (192, 217, 275), (297, 327, 321), (277, 194, 192), (248, 276, 245), (218, 250, 261), (253, 280, 281), (329, 252, 324), (324, 237, 323), (280, 251, 250), (278, 248, 247), (314, 233, 229), (450, 374, 448), (285, 236, 263), (291, 229, 231), (370, 234, 365), (287, 367, 369), (449, 376, 450), (311, 230, 233), (233, 208, 205), (365, 207, 363), (231, 206, 195), (229, 205, 206), (192, 204, 196), (218, 204, 194), (228, 260, 262), (227, 196, 221), (224, 201, 199), (222, 200, 197), (335, 199, 333), (223, 201, 226), (222, 379, 381), (231, 343, 345), (194, 193, 218), (205, 220, 210), (363, 211, 364), (195, 219, 209), (206, 210, 219), (203, 261, 260), (202, 192, 196), (199, 216, 214), (197, 215, 212), (333, 214, 334), (198, 216, 201), (197, 380, 379), (195, 344, 343), (305, 221, 294), (302, 326, 325), (300, 226, 224), (304, 328, 327), (296, 381, 387), (342, 302, 325), (306, 323, 322), (228, 309, 232), (350, 321, 352), (330, 313, 320), (332, 371, 372), (196, 232, 221), (203, 232, 204), (219, 284, 286), (364, 288, 368), (209, 349, 344), (296, 225, 222), (331, 312, 330), (282, 193, 194), (349, 390, 405), (407, 266, 392), (273, 389, 393), (339, 395, 404), (266, 394, 392), (270, 393, 395), (396, 277, 397), (276, 397, 391), (281, 399, 398), (278, 398, 396), (285, 390, 400), (283, 400, 401), (289, 401, 402), (369, 402, 406), (209, 286, 264), (305, 293, 306), (301, 295, 302), (350, 298, 297), (303, 299, 304), (341, 302, 340), (297, 303, 304), (416, 306, 410), (309, 308, 310), (294, 310, 293), (313, 311, 314), (292, 314, 291), (371, 315, 370), (312, 318, 311), (320, 292, 319), (255, 319, 235), (259, 330, 254), (257, 372, 366), (254, 320, 255), (356, 352, 321), (322, 237, 246), (342, 243, 336), (328, 357, 327), (325, 239, 243), (310, 323, 293), (308, 324, 310), (359, 342, 336), (417, 246, 414), (342, 358, 328), (300, 340, 299), (271, 404, 394), (328, 340, 342), (200, 334, 215), (225, 333, 200), (215, 339, 271), (301, 335, 225), (272, 337, 242), (319, 346, 235), (292, 351, 350), (267, 405, 389), (344, 267, 213), (292, 352, 319), (343, 213, 198), (345, 198, 223), (351, 223, 298), (268, 347, 240), (362, 353, 361), (355, 358, 354), (356, 355, 353), (358, 359, 354), (357, 321, 327), (362, 346, 352), (366, 331, 259), (317, 370, 318), (287, 406, 403), (220, 368, 290), (372, 317, 331), (208, 364, 220), (230, 363, 208), (377, 449, 443), (318, 365, 230), (447, 373, 149), (448, 375, 451), (326, 382, 239), (296, 386, 295), (418, 385, 407), (387, 413, 416), (379, 412, 411), (381, 411, 413), (420, 384, 383), (295, 388, 326), (380, 409, 412), (422, 418, 407), (403, 368, 288), (389, 348, 268), (394, 338, 272), (406, 290, 368), (402, 284, 290), (401, 286, 284), (400, 264, 286), (396, 282, 277), (398, 193, 282), (391, 277, 275), (278, 397, 279), (395, 274, 269), (392, 272, 265), (404, 269, 338), (393, 268, 274), (384, 392, 265), (405, 263, 348), (391, 415, 276), (412, 275, 217), (276, 408, 245), (413, 202, 227), (411, 217, 202), (416, 227, 305), (275, 418, 391), (388, 414, 382), (387, 410, 386), (386, 417, 388), (424, 408, 415), (418, 424, 415), (421, 407, 384), (6, 429, 426), (427, 39, 432), (438, 437, 13), (434, 120, 435), (433, 1, 430), (5, 434, 435), (283, 451, 285), (451, 256, 285), (443, 369, 367), (369, 450, 289), (289, 448, 283), (69, 447, 442), (256, 447, 71), (144, 443, 367), (144, 446, 444), (75, 442, 446), (453, 455, 373), (454, 456, 458), (3, 2, 441), (440, 441, 2), (2, 0, 436), (431, 436, 0), (1, 3, 437), (437, 438, 1), (3, 439, 437), (431, 0, 432), (4, 427, 432), (427, 4, 428), (6, 426, 428), (25, 70, 76), (236, 49, 130), (36, 80, 95), (156, 52, 27), (242, 58, 51), (186, 108, 92), (238, 51, 155), (129, 45, 77), (241, 55, 122), (240, 54, 60), (61, 8, 63), (244, 60, 55), (115, 249, 262), (262, 42, 93), (93, 94, 262), (27, 52, 57), (59, 53, 28), (125, 121, 38), (40, 37, 84), (120, 123, 56), (29, 56, 59), (247, 64, 67), (113, 90, 83), (63, 8, 10), (62, 65, 248), (250, 9, 33), (253, 67, 66), (252, 249, 115), (237, 252, 110), (250, 251, 66), (170, 9, 250), (248, 65, 64), (100, 43, 47), (446, 442, 148), (236, 256, 71), (77, 45, 43), (145, 142, 48), (367, 258, 73), (444, 446, 150), (97, 47, 44), (47, 20, 23), (142, 140, 22), (45, 11, 21), (43, 21, 20), (8, 12, 19), (19, 18, 33), (260, 18, 42), (12, 17, 41), (38, 15, 16), (121, 119, 15), (16, 14, 37), (441, 154, 439), (152, 13, 439), (439, 154, 152), (127, 11, 45), (20, 25, 35), (140, 141, 26), (11, 24, 34), (21, 34, 25), (261, 33, 18), (8, 32, 17), (15, 29, 31), (438, 13, 27), (30, 434, 433), (430, 438, 27), (30, 433, 430), (119, 120, 29), (31, 28, 14), (153, 27, 13), (128, 24, 11), (36, 41, 91), (112, 81, 88), (86, 38, 40), (114, 85, 90), (158, 154, 440), (440, 436, 82), (154, 441, 440), (126, 111, 88), (109, 79, 92), (95, 93, 42), (107, 83, 132), (99, 98, 116), (146, 102, 118), (12, 36, 46), (46, 42, 18), (34, 72, 70), (141, 143, 74), (131, 50, 24), (87, 82, 431), (431, 432, 39), (82, 436, 431), (98, 103, 117), (68, 10, 9), (161, 50, 131), (178, 163, 52), (160, 53, 59), (166, 56, 123), (165, 57, 52), (164, 59, 56), (167, 168, 63), (168, 65, 62), (170, 66, 67), (169, 67, 64), (161, 49, 71), (171, 71, 69), (172, 69, 75), (173, 75, 144), (24, 50, 72), (79, 80, 91), (81, 82, 87), (132, 83, 84), (85, 86, 89), (88, 87, 125), (83, 90, 89), (92, 91, 185), (96, 94, 93), (96, 95, 80), (97, 98, 99), (100, 99, 78), (101, 102, 146), (104, 103, 98), (78, 99, 106), (105, 106, 255), (116, 117, 259), (147, 118, 257), (106, 116, 254), (134, 139, 135), (237, 109, 108), (243, 111, 126), (114, 113, 136), (239, 112, 111), (109, 110, 96), (110, 115, 94), (126, 138, 359), (246, 108, 186), (126, 114, 137), (124, 125, 86), (175, 123, 57), (114, 126, 124), (121, 39, 426), (39, 428, 426), (429, 435, 119), (121, 426, 119), (30, 57, 123), (87, 39, 121), (337, 122, 58), (346, 134, 105), (78, 132, 133), (176, 131, 53), (53, 131, 128), (134, 132, 78), (28, 128, 127), (14, 127, 129), (37, 129, 133), (347, 130, 54), (353, 135, 139), (355, 354, 137), (355, 136, 135), (359, 138, 137), (107, 135, 136), (346, 361, 139), (117, 147, 366), (145, 146, 103), (177, 144, 73), (35, 76, 143), (103, 146, 147), (23, 35, 141), (44, 23, 140), (444, 151, 377), (104, 44, 142), (375, 452, 454), (442, 447, 149), (382, 159, 112), (157, 158, 82), (187, 178, 156), (183, 154, 158), (182, 153, 152), (181, 152, 154), (155, 188, 420), (159, 157, 81), (179, 156, 153), (187, 191, 189), (143, 177, 174), (130, 176, 160), (122, 175, 165), (76, 173, 177), (70, 172, 173), (72, 171, 172), (50, 161, 171), (68, 169, 167), (9, 170, 169), (63, 168, 162), (64, 65, 168), (60, 164, 166), (58, 165, 163), (55, 166, 175), (54, 160, 164), (155, 51, 163), (49, 161, 176), (184, 187, 162), (61, 179, 182), (408, 184, 62), (17, 181, 183), (32, 182, 181), (41, 183, 185), (187, 179, 61), (414, 186, 159), (180, 185, 158), (186, 180, 157), (408, 423, 190), (187, 184, 190), (178, 189, 188), (210, 220, 290), (348, 263, 236), (221, 232, 309), (212, 266, 385), (265, 272, 242), (417, 410, 306), (384, 265, 238), (291, 231, 345), (338, 269, 241), (274, 268, 240), (269, 274, 244), (262, 249, 329), (329, 308, 262), (307, 228, 262), (212, 215, 271), (213, 267, 273), (341, 300, 224), (298, 223, 226), (334, 214, 270), (214, 216, 273), (247, 253, 281), (297, 304, 327), (277, 282, 194), (248, 279, 276), (218, 193, 250), (253, 251, 280), (329, 249, 252), (324, 252, 237), (399, 280, 250), (250, 193, 399), (278, 279, 248), (314, 311, 233), (450, 376, 374), (285, 256, 236), (291, 314, 229), (370, 315, 234), (287, 258, 367), (449, 378, 376), (311, 318, 230), (233, 230, 208), (365, 234, 207), (231, 229, 206), (229, 233, 205), (192, 194, 204), (218, 203, 204), (228, 203, 260), (227, 202, 196), (224, 226, 201), (222, 225, 200), (335, 224, 199), (223, 198, 201), (222, 197, 379), (231, 195, 343), (205, 208, 220), (363, 207, 211), (195, 206, 219), (206, 205, 210), (203, 218, 261), (202, 217, 192), (199, 201, 216), (197, 200, 215), (333, 199, 214), (198, 213, 216), (197, 212, 380), (195, 209, 344), (305, 227, 221), (302, 295, 326), (300, 303, 226), (304, 299, 328), (296, 222, 381), (342, 340, 302), (306, 293, 323), (228, 307, 309), (350, 297, 321), (330, 312, 313), (332, 316, 371), (196, 204, 232), (203, 228, 232), (219, 210, 284), (364, 211, 288), (209, 264, 349), (296, 301, 225), (331, 317, 312), (349, 264, 390), (407, 385, 266), (273, 267, 389), (339, 270, 395), (266, 271, 394), (270, 273, 393), (276, 279, 397), (281, 280, 399), (278, 281, 398), (285, 263, 390), (283, 285, 400), (289, 283, 401), (369, 289, 402), (209, 219, 286), (305, 294, 293), (301, 296, 295), (350, 351, 298), (303, 300, 299), (341, 301, 302), (297, 298, 303), (416, 305, 306), (309, 307, 308), (294, 309, 310), (313, 312, 311), (292, 313, 314), (371, 316, 315), (312, 317, 318), (320, 313, 292), (255, 320, 319), (259, 331, 330), (257, 332, 372), (254, 330, 320), (356, 362, 352), (322, 323, 237), (342, 325, 243), (328, 358, 357), (325, 326, 239), (310, 324, 323), (308, 329, 324), (359, 360, 342), (417, 322, 246), (342, 360, 358), (300, 341, 340), (271, 339, 404), (328, 299, 340), (200, 333, 334), (225, 335, 333), (215, 334, 339), (301, 341, 335), (272, 338, 337), (319, 352, 346), (292, 291, 351), (267, 349, 405), (344, 349, 267), (292, 350, 352), (343, 344, 213), (345, 343, 198), (351, 345, 223), (268, 348, 347), (362, 356, 353), (355, 357, 358), (356, 357, 355), (358, 360, 359), (357, 356, 321), (362, 361, 346), (366, 372, 331), (317, 371, 370), (287, 369, 406), (220, 364, 368), (372, 371, 317), (208, 363, 364), (230, 365, 363), (377, 378, 449), (318, 370, 365), (447, 453, 373), (448, 374, 375), (326, 388, 382), (296, 387, 386), (418, 409, 385), (387, 381, 413), (379, 380, 412), (381, 379, 411), (420, 421, 384), (295, 386, 388), (380, 385, 409), (422, 425, 418), (403, 406, 368), (389, 405, 348), (394, 404, 338), (406, 402, 290), (402, 401, 284), (401, 400, 286), (400, 390, 264), (396, 398, 282), (398, 399, 193), (391, 397, 277), (278, 396, 397), (395, 393, 274), (392, 394, 272), (404, 395, 269), (393, 389, 268), (384, 407, 392), (405, 390, 263), (391, 418, 415), (412, 409, 275), (276, 415, 408), (413, 411, 202), (411, 412, 217), (416, 413, 227), (275, 409, 418), (388, 417, 414), (387, 416, 410), (386, 410, 417), (424, 423, 408), (418, 425, 424), (421, 422, 407), (6, 7, 429), (427, 428, 39), (119, 435, 120), (434, 30, 120), (433, 5, 1), (435, 429, 7), (7, 5, 435), (433, 434, 5), (283, 448, 451), (451, 445, 256), (443, 449, 369), (369, 449, 450), (289, 450, 448), (69, 71, 447), (256, 445, 447), (144, 444, 443), (144, 75, 446), (75, 69, 442), (453, 457, 455), (454, 452, 456)])
me_cube_001.materials.append(mat_material_002)
me_cube_001.use_remesh_preserve_volume = False
me_cube_001.use_remesh_preserve_attributes = False
me_cube_001.use_mirror_vertex_groups = False
me_cube_001.update()

# ---- objects
ob_cube_013 = bpy.data.objects.new('Cube.013', me_cube_015)
ob_cylinder_012 = bpy.data.objects.new('Cylinder.012', me_cylinder_013)
ob_cube_012 = bpy.data.objects.new('Cube.012', me_cube_014)
ob_cube_011 = bpy.data.objects.new('Cube.011', me_cube_013)
ob_cylinder_011 = bpy.data.objects.new('Cylinder.011', me_cylinder_012)
ob_cube_010 = bpy.data.objects.new('Cube.010', me_cube_012)
ob_cube_009 = bpy.data.objects.new('Cube.009', me_cube_011)
ob_cylinder_010 = bpy.data.objects.new('Cylinder.010', me_cylinder_011)
ob_cylinder_009 = bpy.data.objects.new('Cylinder.009', me_cylinder_010)
ob_cylinder_008 = bpy.data.objects.new('Cylinder.008', me_cylinder_008)
ob_cylinder_007 = bpy.data.objects.new('Cylinder.007', me_cylinder_007)
ob_cylinder_006 = bpy.data.objects.new('Cylinder.006', me_cylinder_006)
ob_cube_008 = bpy.data.objects.new('Cube.008', me_cube_009)
ob_cube_007 = bpy.data.objects.new('Cube.007', me_cube_008)
ob_cube_006 = bpy.data.objects.new('Cube.006', me_cube_007)
ob_cylinder_005 = bpy.data.objects.new('Cylinder.005', me_cylinder_005)
ob_cylinder_004 = bpy.data.objects.new('Cylinder.004', me_cylinder_004)
ob_cylinder_003 = bpy.data.objects.new('Cylinder.003', me_cylinder_003)
ob_cube_005 = bpy.data.objects.new('Cube.005', me_cube_006)
ob_cube_004 = bpy.data.objects.new('Cube.004', me_cube_005)
ob_cylinder_002 = bpy.data.objects.new('Cylinder.002', me_cylinder_002)
ob_cylinder_001 = bpy.data.objects.new('Cylinder.001', me_cylinder_001)
ob_cube_003 = bpy.data.objects.new('Cube.003', me_cube_004)
ob_cylinder = bpy.data.objects.new('Cylinder', me_cylinder)
ob_cube_002 = bpy.data.objects.new('Cube.002', me_cube_003)
ob_cube_001 = bpy.data.objects.new('Cube.001', me_cube_002)
ob_cube = bpy.data.objects.new('Cube', me_cube_001)

# ---- transforms, parenting, visibility, modifiers, constraints
ob_cube_013.location = (0.3643, 4.555, -0.1569)
ob_cube_013.rotation_euler = (2.173e-08, -0.534, -1.572)
ob_cube_013.scale = (0.03484, 0.07621, 0.03484)
ob_cube_013.lineart.crease_threshold = 0.0
ob_cylinder_012.location = (0.3611, 0.6068, 0.8448)
ob_cylinder_012.rotation_euler = (1.572, 1.571, 0.0)
ob_cylinder_012.scale = (0.01583, 0.01583, 0.007483)
ob_cylinder_012.lineart.crease_threshold = 0.0
ob_cube_012.location = (0.3611, 0.5993, 0.6449)
ob_cube_012.rotation_euler = (0.0, -0.0, -1.572)
ob_cube_012.scale = (0.01963, 0.05731, 0.01963)
ob_cube_012.lineart.crease_threshold = 0.0
_m = ob_cube_012.modifiers.new('Mirror', 'MIRROR')
_m.use_axis = (False, True, False)
_m.use_clip = True
ob_cube_011.location = (0.3611, 0.6023, 0.5442)
ob_cube_011.rotation_euler = (0.0, -0.0, -1.572)
ob_cube_011.scale = (0.01615, 0.04686, 0.01615)
ob_cube_011.lineart.crease_threshold = 0.0
_m = ob_cube_011.modifiers.new('Mirror', 'MIRROR')
_m.use_axis = (False, True, False)
_m.use_clip = True
ob_cylinder_011.location = (0.3611, 0.603, 0.5441)
ob_cylinder_011.rotation_euler = (1.571, -0.0, -1.572)
ob_cylinder_011.scale = (0.01164, 0.01164, 0.08038)
ob_cylinder_011.lineart.crease_threshold = 0.0
ob_cube_010.location = (0.3611, 0.6125, 0.5131)
ob_cube_010.rotation_euler = (0.0, -0.0, -1.572)
ob_cube_010.scale = (0.0337, 0.07274, 0.0337)
ob_cube_010.lineart.crease_threshold = 0.0
_m = ob_cube_010.modifiers.new('Mirror', 'MIRROR')
_m.use_axis = (False, True, False)
_m.use_clip = True
ob_cube_009.location = (0.2947, 1.619, 0.2875)
ob_cube_009.rotation_euler = (0.0, -0.0, -1.572)
ob_cube_009.scale = (0.02865, 0.01168, 0.05842)
ob_cube_009.lineart.crease_threshold = 0.0
ob_cylinder_010.location = (0.3622, 1.963, 0.4367)
ob_cylinder_010.rotation_euler = (1.571, -2.094, -3.142)
ob_cylinder_010.scale = (0.04212, 0.04212, 0.04212)
ob_cylinder_010.lineart.crease_threshold = 0.0
ob_cylinder_009.location = (0.2636, 2.102, 0.1981)
ob_cylinder_009.rotation_euler = (1.571, -0.007068, -1.572)
ob_cylinder_009.scale = (0.1566, 0.1566, 0.03176)
ob_cylinder_009.lineart.crease_threshold = 0.0
ob_cylinder_008.location = (0.3623, 2.098, 0.1911)
ob_cylinder_008.rotation_euler = (1.571, -0.0, -1.572)
ob_cylinder_008.scale = (0.01571, 0.01571, 0.09873)
ob_cylinder_008.lineart.crease_threshold = 0.0
ob_cylinder_007.location = (0.3622, 1.976, 0.2733)
ob_cylinder_007.rotation_euler = (1.571, -0.0, -1.572)
ob_cylinder_007.scale = (0.0234, 0.0234, 0.09974)
ob_cylinder_007.lineart.crease_threshold = 0.0
ob_cylinder_006.location = (0.3577, -3.495, 0.5556)
ob_cylinder_006.rotation_euler = (1.571, -0.0, -1.572)
ob_cylinder_006.scale = (0.01266, 0.01266, 0.03183)
ob_cylinder_006.lineart.crease_threshold = 0.0
ob_cube_008.location = (0.3577, -3.465, 0.5959)
ob_cube_008.rotation_euler = (0.0, -0.0, -1.572)
ob_cube_008.scale = (0.02487, 0.008036, 0.02487)
ob_cube_008.lineart.crease_threshold = 0.0
ob_cube_007.location = (0.3577, -3.481, 0.5351)
ob_cube_007.rotation_euler = (0.0, -0.0, -1.572)
ob_cube_007.scale = (0.04374, 0.02828, 0.04374)
ob_cube_007.lineart.crease_threshold = 0.0
ob_cube_006.location = (0.3577, -3.49, 0.3712)
ob_cube_006.rotation_euler = (0.0, -0.0, -1.572)
ob_cube_006.scale = (0.05544, 0.04046, 0.05544)
ob_cube_006.lineart.crease_threshold = 0.0
ob_cylinder_005.location = (0.3577, -3.498, 0.3004)
ob_cylinder_005.rotation_euler = (1.571, 2.094, -0.0008291)
ob_cylinder_005.scale = (0.07146, 0.07146, 0.0606)
ob_cylinder_005.lineart.crease_threshold = 0.0
ob_cylinder_004.location = (0.3577, -3.497, 0.4478)
ob_cylinder_004.rotation_euler = (1.571, 2.094, -0.0008291)
ob_cylinder_004.scale = (0.08456, 0.08456, 0.06186)
ob_cylinder_004.lineart.crease_threshold = 0.0
ob_cylinder_003.location = (0.3597, -1.028, 0.3381)
ob_cylinder_003.rotation_euler = (1.571, -0.0, -1.572)
ob_cylinder_003.scale = (0.02462, 0.02462, 0.1002)
ob_cylinder_003.lineart.crease_threshold = 0.0
ob_cube_005.location = (0.3612, 0.745, 0.2899)
ob_cube_005.rotation_euler = (0.0, -0.0, -1.572)
ob_cube_005.scale = (0.1361, 0.09357, 0.1361)
ob_cube_005.lineart.crease_threshold = 0.0
_m = ob_cube_005.modifiers.new('Mirror', 'MIRROR')
_m.use_axis = (False, True, False)
_m.use_clip = True
ob_cube_004.location = (0.3612, 0.745, 0.2899)
ob_cube_004.rotation_euler = (0.0, -0.0, -1.572)
ob_cube_004.scale = (0.1361, 0.09357, 0.1361)
ob_cube_004.lineart.crease_threshold = 0.0
_m = ob_cube_004.modifiers.new('Mirror', 'MIRROR')
_m.use_axis = (False, True, False)
_m.use_clip = True
ob_cylinder_002.location = (0.3596, -1.178, 0.2991)
ob_cylinder_002.rotation_euler = (1.572, 1.571, 0.0)
ob_cylinder_002.scale = (0.05989, 0.05989, 0.05989)
ob_cylinder_002.lineart.crease_threshold = 0.0
ob_cylinder_001.location = (0.3576, -3.614, 0.4472)
ob_cylinder_001.rotation_euler = (-1.571, 1.047, -3.142)
ob_cylinder_001.scale = (0.07613, 0.07613, 0.07613)
ob_cylinder_001.lineart.crease_threshold = 0.0
ob_cube_003.location = (0.3615, 1.116, 0.2496)
ob_cube_003.rotation_euler = (0.0, -0.0, -1.572)
ob_cube_003.scale = (0.1184, 0.09258, 0.1184)
ob_cube_003.lineart.crease_threshold = 0.0
_m = ob_cube_003.modifiers.new('Mirror', 'MIRROR')
_m.use_axis = (False, True, False)
_m.use_clip = True
ob_cylinder.location = (0.362, 1.741, 0.07424)
ob_cylinder.rotation_euler = (1.571, -0.0, -1.572)
ob_cylinder.scale = (0.0234, 0.0234, 0.09974)
ob_cylinder.lineart.crease_threshold = 0.0
ob_cube_002.location = (0.3622, 2.019, 0.05518)
ob_cube_002.rotation_euler = (0.0, -0.0, -1.572)
ob_cube_002.scale = (0.02697, 0.02697, 0.02697)
ob_cube_002.lineart.crease_threshold = 0.0
ob_cube_001.location = (0.362, 1.76, 0.000813)
ob_cube_001.rotation_euler = (0.0, -0.0, -1.572)
ob_cube_001.scale = (0.03483, 0.03483, 0.03483)
ob_cube_001.lineart.crease_threshold = 0.0
ob_cube.location = (0.3615, 1.116, 0.2496)
ob_cube.rotation_euler = (0.0, -0.0, -1.572)
ob_cube.scale = (0.1184, 0.09258, 0.1184)
ob_cube.lineart.crease_threshold = 0.0

# ---- collection membership
col_collection_1.objects.link(ob_cube_013)
col_collection_1.objects.link(ob_cylinder_012)
col_collection_1.objects.link(ob_cube_012)
col_collection_1.objects.link(ob_cube_011)
col_collection_1.objects.link(ob_cylinder_011)
col_collection_1.objects.link(ob_cube_010)
col_collection_1.objects.link(ob_cube_009)
col_collection_1.objects.link(ob_cylinder_010)
col_collection_1.objects.link(ob_cylinder_009)
col_collection_1.objects.link(ob_cylinder_008)
col_collection_1.objects.link(ob_cylinder_007)
col_collection_1.objects.link(ob_cylinder_006)
col_collection_1.objects.link(ob_cube_008)
col_collection_1.objects.link(ob_cube_007)
col_collection_1.objects.link(ob_cube_006)
col_collection_1.objects.link(ob_cylinder_005)
col_collection_1.objects.link(ob_cylinder_004)
col_collection_1.objects.link(ob_cylinder_003)
col_collection_1.objects.link(ob_cube_005)
col_collection_1.objects.link(ob_cube_004)
col_collection_1.objects.link(ob_cylinder_002)
col_collection_1.objects.link(ob_cylinder_001)
col_collection_1.objects.link(ob_cube_003)
col_collection_1.objects.link(ob_cylinder)
col_collection_1.objects.link(ob_cube_002)
col_collection_1.objects.link(ob_cube_001)
col_collection_1.objects.link(ob_cube)

# ---- scene / render settings (as saved in the file)
scene.frame_start = 1; scene.frame_end = 250; scene.frame_set(0)
scene.render.engine = 'CYCLES'
scene.render.dither_intensity = 0.0
scene.cycles.use_denoising = False
scene.cycles.samples = 500
scene.cycles.sampling_pattern = 'TABULATED_SOBOL'
scene.cycles.use_adaptive_sampling = False
scene.cycles.use_light_tree = False
scene.cycles.blur_glossy = 0.0
scene.cycles.sample_clamp_indirect = 0.0
scene.view_settings.view_transform = 'Standard'
bpy.context.view_layer.update()

# ---- added for rendering (the .blend has no active camera): camera
cam_auto = bpy.data.cameras.new('AutoCamera')
cam_auto.lens = 50.0
cam_auto.sensor_width = 36.0
cam_auto.clip_end = 1000.0
ob_auto_camera = bpy.data.objects.new('AutoCamera', cam_auto)
scene.collection.objects.link(ob_auto_camera)
ob_auto_camera.location = (8.48981, -9.14828, 6.47036)
ob_auto_camera.rotation_euler = (1.09748, -7.21219e-08, 0.694738)
scene.camera = ob_auto_camera
bpy.context.view_layer.update()
